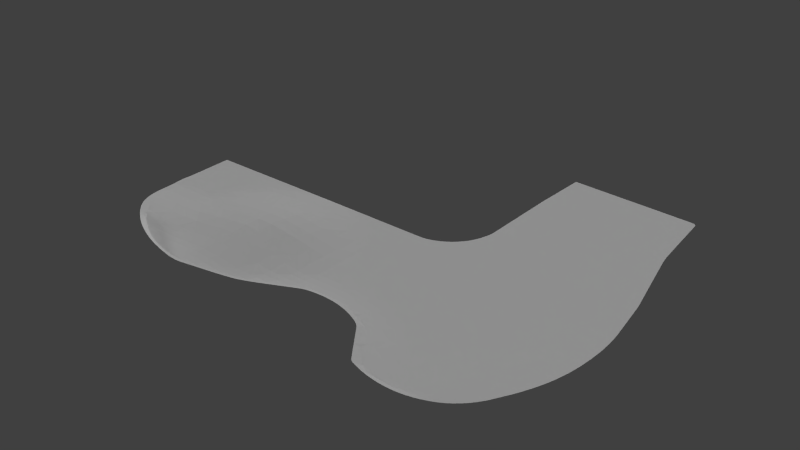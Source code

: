# Source: Ground2.blend  (saved by Blender 2.69.0; exported with 4.5.12 LTS)
import bpy
from mathutils import Matrix  # noqa: F401  (used for matrix-valued properties, if any)

bpy.ops.wm.read_factory_settings(use_empty=True)
scene = bpy.context.scene
scene.name = 'Scene'

# ---- collections
col_collection_1 = bpy.data.collections.new('Collection 1'); scene.collection.children.link(col_collection_1)

# ---- materials (node trees are filled in below, after node groups)
mat_pixelactive_city_fbx_lambert40 = bpy.data.materials.new('pixelactive_city_fbx-lambert40')
mat_pixelactive_city_fbx_lambert40.alpha_threshold = 0.0
mat_pixelactive_city_fbx_lambert40.use_transparent_shadow = False
mat_pixelactive_city_fbx_lambert40.diffuse_color = (0.6, 0.6, 0.6, 1.0)
mat_pixelactive_city_fbx_lambert40.specular_color = (0.9, 0.9, 0.9)
mat_pixelactive_city_fbx_lambert40.roughness = 0.5
mat_pixelactive_city_fbx_lambert40.specular_intensity = 1.0
mat_pixelactive_city_fbx_lambert40.line_color = (0.0, 0.0, 0.0, 1.0)

# ---- material node trees

# ---- world
world_world = bpy.data.worlds.new('World'); scene.world = world_world
world_world.color = (0.05088, 0.05088, 0.05088)
world_world.use_sun_shadow = False
world_world.sun_shadow_jitter_overblur = 0.0
world_world.cycles.sampling_method = 'MANUAL'
world_world.cycles.sample_map_resolution = 256

# ---- lights
light_lamp = bpy.data.lights.new('Lamp', 'SUN')
light_lamp.transmission_factor = 0.0
light_lamp.cutoff_distance = 30.0
light_lamp.angle = 0.1993
light_lamp.energy = 1.0
light_lamp.shadow_buffer_clip_start = 1.001
light_lamp.shadow_soft_size = 0.1
light_lamp.shadow_cascade_max_distance = 1000.0
light_lamp.cycles.use_multiple_importance_sampling = False
light_lamp_001 = bpy.data.lights.new('Lamp.001', 'SUN')
light_lamp_001.transmission_factor = 0.0
light_lamp_001.cutoff_distance = 30.0
light_lamp_001.angle = 0.1993
light_lamp_001.energy = 1.0
light_lamp_001.shadow_buffer_clip_start = 1.001
light_lamp_001.shadow_soft_size = 0.1
light_lamp_001.shadow_cascade_max_distance = 1000.0
light_lamp_001.cycles.use_multiple_importance_sampling = False
light_lamp_002 = bpy.data.lights.new('Lamp.002', 'SUN')
light_lamp_002.transmission_factor = 0.0
light_lamp_002.cutoff_distance = 30.0
light_lamp_002.angle = 0.1993
light_lamp_002.energy = 1.0
light_lamp_002.shadow_buffer_clip_start = 1.001
light_lamp_002.shadow_soft_size = 0.1
light_lamp_002.shadow_cascade_max_distance = 1000.0
light_lamp_002.cycles.use_multiple_importance_sampling = False

# ---- meshes
me_ground2 = bpy.data.meshes.new('Ground2')
me_ground2.from_pydata([(-264.0, -0.04304, 192.0), (-268.3, -0.414, 195.3), (-264.0, -0.05681, 196.0), (-268.0, -0.2875, 197.4), (-267.5, -0.1365, 199.4), (-264.0, -0.00239, 200.0), (-267.1, -0.002927, 201.0), (-260.0, 0.0005588, 200.0), (-260.0, 0.07551, 204.0), (-264.0, 0.1922, 204.0), (-267.0, 0.03699, 201.5), (-265.9, 0.3725, 205.3), (-265.3, 0.5588, 207.3), (-264.0, 0.567, 208.0), (-260.0, 0.2728, 208.0), (-264.3, 0.9722, 211.1), (-256.0, 0.3069, 208.0), (-261.0, 2.462, 222.6), (-256.0, 0.09929, 204.0), (-256.0, 2.14, 224.0), (-260.5, 2.74, 224.4), (-259.4, 3.317, 228.0), (-258.8, 3.614, 229.7), (-257.5, 4.221, 233.2), (-248.0, 4.87, 240.0), (-256.9, 4.531, 234.9), (-240.0, 2.155, 224.0), (-240.0, 4.888, 240.0), (-240.0, 6.43, 248.0), (-248.0, 6.878, 248.0), (-247.8, 8.002, 253.1), (-249.7, 7.38, 249.9), (-252.3, 6.431, 245.0), (-253.1, 6.113, 243.4), (-254.7, 5.476, 240.0), (-246.9, 8.306, 254.6), (-240.0, 8.02, 256.0), (-244.8, 8.903, 257.8), (-232.0, 7.392, 256.0), (-232.0, 8.726, 264.0), (-224.0, 8.082, 264.0), (-224.0, 9.344, 272.0), (-232.0, 11.2, 272.0), (-230.8, 11.82, 274.8), (-229.4, 11.99, 276.2), (-233.3, 11.44, 272.2), (-216.0, 8.684, 272.0), (-234.6, 11.23, 270.8), (-237.0, 10.77, 268.1), (-220.0, 11.1, 280.0), (-216.0, 9.937, 280.0), (-216.0, 11.43, 284.0), (-220.0, 12.66, 284.0), (-222.4, 12.67, 282.6), (-223.9, 12.55, 281.3), (-219.5, 12.9, 285.0), (-224.0, 12.15, 280.0), (-226.7, 12.29, 278.7), (-218.0, 13.0, 286.2), (-215.0, 13.19, 288.6), (-212.0, 10.61, 286.0), (-212.0, 9.706, 284.0), (-212.0, 11.78, 288.0), (-210.0, 13.33, 292.0), (-208.9, 13.52, 293.0), (-208.0, 12.42, 292.0), (-207.2, 13.58, 294.1), (-208.0, 10.97, 290.0), (-210.0, 10.73, 288.0), (-206.0, 11.32, 292.0), (-206.0, 12.9, 294.0), (-204.0, 11.83, 294.0), (-204.0, 10.06, 292.0), (-204.0, 13.5, 296.0), (-204.2, 13.7, 296.2), (-202.0, 12.46, 296.0), (-200.0, 13.16, 298.0), (-200.0, 11.32, 296.0), (-197.6, 13.88, 300.2), (-198.0, 12.06, 298.0), (-200.0, 9.32, 294.0), (-198.0, 10.06, 296.0), (-198.0, 8.022, 294.0), (-200.0, 8.018, 292.0), (-202.0, 8.664, 292.0), (-196.0, 10.9, 298.0), (-196.0, 12.89, 300.0), (-196.0, 13.92, 301.1), (-194.0, 11.78, 300.0), (-192.0, 12.71, 302.0), (-192.6, 13.97, 303.0), (-190.0, 13.66, 304.0), (-185.8, 14.02, 306.5), (-186.0, 13.68, 306.0), (-184.0, 12.72, 306.0), (-184.1, 14.03, 307.2), (-182.0, 13.8, 308.0), (-180.6, 14.02, 308.8), (-180.0, 10.77, 306.0), (-178.0, 12.02, 308.0), (-178.0, 9.812, 306.0), (-180.0, 8.404, 304.0), (-178.9, 14.01, 309.6), (-176.0, 13.22, 310.0), (-175.4, 13.98, 311.0), (-174.0, 12.41, 310.0), (-173.5, 13.96, 311.8), (-176.0, 11.15, 308.0), (-172.0, 11.63, 310.0), (-172.0, 13.61, 312.0), (-170.0, 12.89, 312.0), (-170.1, 13.91, 313.1), (-168.0, 12.21, 312.0), (-166.0, 13.42, 314.0), (-166.0, 11.57, 312.0), (-162.8, 13.76, 315.5), (-164.0, 12.84, 314.0), (-168.0, 10.14, 310.0), (-164.0, 10.99, 312.0), (-166.0, 9.492, 310.0), (-162.0, 10.48, 312.0), (-161.0, 13.71, 316.1), (-164.0, 8.925, 310.0), (-160.0, 9.988, 312.0), (-160.0, 13.42, 316.0), (-158.0, 12.96, 316.0), (-157.3, 13.61, 317.1), (-156.0, 12.54, 316.0), (-156.0, 9.357, 312.0), (-154.0, 12.13, 316.0), (-152.0, 13.14, 318.0), (-149.9, 13.37, 319.0), (-150.0, 12.79, 318.0), (-148.0, 12.47, 318.0), (-148.1, 13.3, 319.4), (-144.3, 13.16, 320.2), (-152.0, 11.74, 316.0), (-150.0, 11.36, 316.0), (-152.0, 10.1, 314.0), (-146.0, 10.74, 316.0), (-144.0, 13.04, 320.0), (-140.0, 12.59, 320.0), (-144.0, 10.48, 316.0), (-136.6, 12.84, 321.5), (-136.0, 12.18, 320.0), (-136.3, 12.82, 321.6), (-134.7, 12.72, 321.8), (-132.0, 11.74, 320.0), (-131.4, 12.47, 321.9), (-128.0, 11.48, 320.0), (-128.3, 12.15, 321.8), (-126.8, 11.97, 321.7), (-124.0, 11.3, 320.0), (-123.5, 11.58, 321.1), (-120.6, 11.13, 320.2), (-128.0, 9.697, 316.0), (-124.0, 9.55, 316.0), (-140.0, 10.14, 316.0), (-136.0, 9.997, 316.0), (-132.0, 9.834, 316.0), (-140.0, 10.14, 316.0), (-136.0, 9.997, 316.0), (-120.0, 9.688, 316.0), (-118.7, 10.9, 319.6), (-116.0, 9.74, 316.0), (-115.0, 10.41, 318.3), (-120.0, 8.6, 312.0), (-112.0, 9.663, 316.0), (-109.3, 9.639, 316.3), (-116.0, 8.256, 312.0), (-112.0, 7.931, 312.0), (-120.0, 7.734, 304.0), (-124.0, 8.911, 312.0), (-112.0, 6.99, 304.0), (-108.0, 8.047, 312.0), (-105.6, 9.11, 315.0), (-128.0, 9.142, 312.0), (-128.0, 8.294, 304.0), (-132.0, 9.345, 312.0), (-136.0, 9.432, 312.0), (-136.0, 9.997, 316.0), (-140.0, 9.471, 312.0), (-140.0, 8.934, 308.0), (-104.0, 8.073, 312.0), (-98.05, 8.051, 312.4), (-96.0, 6.441, 308.0), (-94.29, 7.538, 311.1), (-104.0, 6.17, 304.0), (-96.0, 5.334, 304.0), (-104.0, 5.626, 296.0), (-136.0, 8.939, 308.0), (-140.0, 8.463, 304.0), (-144.0, 8.34, 304.0), (-144.0, 7.516, 296.0), (-136.0, 7.805, 296.0), (-136.0, 8.53, 304.0), (-144.0, 8.813, 308.0), (-144.0, 9.332, 312.0), (-144.0, 9.608, 314.0), (-140.0, 10.14, 316.0), (-148.0, 9.583, 314.0), (-150.0, 9.284, 312.0), (-148.0, 8.768, 308.0), (-152.0, 8.748, 308.0), (-152.0, 9.322, 312.0), (-150.0, 9.694, 314.0), (-148.0, 9.583, 314.0), (-156.0, 8.698, 308.0), (-156.0, 9.357, 312.0), (-160.0, 8.978, 310.0), (-160.0, 8.657, 308.0), (-162.0, 8.611, 308.0), (-160.0, 8.088, 304.0), (-156.0, 8.172, 304.0), (-152.0, 8.294, 304.0), (-164.0, 8.009, 304.0), (-164.0, 8.527, 308.0), (-166.0, 8.432, 308.0), (-168.0, 7.873, 304.0), (-162.0, 8.916, 310.0), (-160.0, 8.978, 310.0), (-164.0, 8.925, 310.0), (-166.0, 8.432, 308.0), (-168.0, 8.379, 308.0), (-168.0, 7.353, 300.0), (-172.0, 7.311, 300.0), (-172.0, 8.168, 306.0), (-160.0, 7.076, 296.0), (-174.0, 8.203, 306.0), (-176.0, 7.948, 304.0), (-176.0, 7.357, 300.0), (-178.0, 7.969, 304.0), (-180.0, 7.72, 302.0), (-180.0, 8.404, 304.0), (-182.0, 7.803, 302.0), (-182.0, 7.487, 300.0), (-184.0, 7.568, 300.0), (-184.0, 8.156, 302.0), (-184.0, 7.013, 296.0), (-180.0, 7.421, 300.0), (-180.0, 6.883, 296.0), (-186.0, 7.683, 300.0), (-188.0, 7.51, 298.0), (-188.0, 8.095, 300.0), (-190.0, 7.693, 298.0), (-190.0, 7.404, 296.0), (-192.0, 7.625, 296.0), (-192.0, 8.304, 298.0), (-194.0, 7.864, 296.0), (-188.0, 7.23, 296.0), (-188.0, 6.715, 292.0), (-192.0, 7.049, 292.0), (-194.0, 7.864, 296.0), (-184.0, 6.531, 292.0), (-196.0, 7.795, 294.0), (-196.0, 7.488, 292.0), (-198.0, 7.74, 292.0), (-196.0, 7.029, 288.0), (-198.0, 8.022, 294.0), (-200.0, 8.018, 292.0), (-200.0, 7.773, 290.0), (-192.0, 6.637, 288.0), (-188.0, 6.29, 288.0), (-184.0, 6.072, 288.0), (-202.0, 8.091, 290.0), (-202.0, 7.9, 288.0), (-204.0, 8.284, 288.0), (-204.0, 7.983, 284.0), (-204.0, 8.455, 290.0), (-206.0, 8.688, 288.0), (-202.0, 8.664, 292.0), (-208.0, 8.976, 286.0), (-200.0, 8.018, 292.0), (-192.0, 6.332, 284.0), (-200.0, 7.562, 288.0), (-200.0, 7.234, 284.0), (-204.0, 7.646, 280.0), (-208.0, 8.458, 280.0), (-210.0, 9.284, 284.0), (-212.0, 9.27, 280.0), (-210.0, 9.396, 286.0), (-212.0, 9.706, 284.0), (-196.0, 6.739, 284.0), (-196.0, 6.566, 280.0), (-200.0, 7.097, 280.0), (-200.0, 6.743, 272.0), (-212.0, 9.706, 284.0), (-192.0, 6.234, 272.0), (-192.0, 6.157, 280.0), (-184.0, 5.707, 280.0), (-176.0, 5.946, 288.0), (-176.0, 5.596, 280.0), (-168.0, 6.137, 288.0), (-172.0, 6.801, 296.0), (-176.0, 6.793, 296.0), (-160.0, 6.43, 288.0), (-152.0, 7.25, 296.0), (-148.0, 8.291, 304.0), (-152.0, 6.71, 288.0), (-144.0, 7.119, 288.0), (-136.0, 7.499, 288.0), (-128.0, 7.621, 296.0), (-112.0, 6.584, 296.0), (-128.0, 7.439, 288.0), (-128.0, 8.405, 272.0), (-144.0, 7.883, 272.0), (-112.0, 6.543, 288.0), (-112.0, 7.598, 272.0), (-128.0, 10.75, 256.0), (-144.0, 9.836, 256.0), (-160.0, 8.221, 256.0), (-160.0, 9.172, 240.0), (-104.0, 5.546, 288.0), (-96.0, 4.641, 296.0), (-92.0, 4.965, 304.0), (-88.0, 4.086, 300.0), (-88.0, 4.739, 304.0), (-84.0, 4.887, 304.0), (-92.0, 6.463, 308.0), (-88.0, 6.453, 308.0), (-81.1, 5.969, 306.5), (-88.64, 6.815, 309.1), (-80.0, 5.077, 304.0), (-77.33, 5.617, 305.2), (-84.0, 3.718, 300.0), (-76.0, 5.271, 304.0), (-80.0, 3.457, 300.0), (-84.0, 3.336, 296.0), (-73.55, 5.33, 303.9), (-76.0, 3.514, 300.0), (-80.0, 3.054, 296.0), (-80.0, 2.783, 288.0), (-76.0, 2.859, 296.0), (-73.07, 5.294, 303.7), (-72.0, 3.999, 300.0), (-72.95, 5.264, 303.7), (-68.82, 5.005, 301.8), (-68.0, 4.522, 300.0), (-66.55, 4.896, 300.8), (-72.0, 2.796, 296.0), (-64.0, 3.702, 296.0), (-62.02, 4.736, 298.7), (-72.0, 2.499, 288.0), (-68.0, 2.924, 296.0), (-68.0, 2.924, 296.0), (-64.0, 2.55, 288.0), (-64.0, 2.252, 280.0), (-56.0, 2.743, 288.0), (-56.0, 2.103, 280.0), (-60.0, 4.266, 296.0), (-59.75, 4.673, 297.7), (-55.22, 4.594, 295.6), (-56.0, 3.58, 292.0), (-68.0, 2.924, 296.0), (-52.0, 4.126, 292.0), (-48.0, 4.503, 292.0), (-46.15, 4.546, 291.4), (-52.0, 2.9, 288.0), (-48.0, 3.421, 288.0), (-48.0, 2.117, 280.0), (-44.0, 4.014, 288.0), (-40.0, 3.202, 284.0), (-40.0, 4.461, 288.0), (-32.55, 4.624, 285.2), (-36.0, 3.857, 284.0), (-32.0, 4.404, 284.0), (-36.0, 2.541, 280.0), (-30.29, 4.638, 284.2), (-32.0, 2.905, 280.0), (-40.0, 2.37, 280.0), (-40.0, 1.443, 272.0), (-32.0, 2.187, 276.0), (-48.0, 1.471, 272.0), (-28.0, 3.666, 280.0), (-25.75, 4.659, 282.1), (-24.0, 4.299, 280.0), (-28.0, 2.369, 276.0), (-20.82, 4.662, 279.9), (-24.0, 2.599, 276.0), (-28.0, 1.832, 272.0), (-20.0, 3.268, 276.0), (-17.3, 4.652, 278.8), (-24.0, 1.98, 272.0), (-20.0, 2.1, 272.0), (-16.0, 3.717, 276.0), (-15.0, 4.642, 278.4), (-14.5, 4.639, 278.3), (-12.0, 3.958, 276.0), (-10.46, 4.608, 277.7), (-8.0, 4.123, 276.0), (-6.108, 4.579, 277.3), (-12.0, 2.245, 272.0), (-4.0, 4.212, 276.0), (-1.549, 4.551, 277.0), (-4.0, 2.323, 272.0), (0.0, 4.238, 276.0), (0.0, 2.361, 272.0), (0.0, 1.283, 264.0), (-16.0, 2.183, 272.0), (-16.0, 1.163, 264.0), (0.0, 0.4942, 256.0), (-24.0, 1.03, 264.0), (-24.0, 0.3462, 256.0), (-32.0, 0.8395, 264.0), (-32.0, 1.673, 272.0), (-40.0, 0.8353, 264.0), (-40.0, 0.5127, 256.0), (-48.0, 1.077, 256.0), (-48.0, 1.124, 264.0), (-56.0, 1.777, 272.0), (-64.0, 2.261, 272.0), (-64.0, 3.08, 256.0), (-80.0, 3.828, 272.0), (-88.0, 3.514, 288.0), (-88.0, 3.723, 296.0), (-96.0, 4.537, 288.0), (-96.0, 6.129, 272.0), (-80.0, 5.31, 256.0), (-96.0, 7.917, 256.0), (-96.0, 9.002, 240.0), (-112.0, 9.864, 256.0), (-112.0, 11.02, 240.0), (-128.0, 12.31, 240.0), (-64.0, 3.872, 240.0), (-48.0, 1.473, 240.0), (-32.0, 0.09572, 248.0), (-32.0, 0.286, 256.0), (-24.0, 0.0227, 248.0), (-16.0, 0.4257, 256.0), (-8.0, 0.06049, 248.0), (0.0, 0.0, 240.0), (-32.0, 0.146, 240.0), (-32.0, 0.1925, 224.0), (-16.0, 0.0, 224.0), (-48.0, 1.688, 224.0), (-64.0, 4.374, 224.0), (-80.0, 7.426, 224.0), (-96.0, 10.0, 224.0), (-112.0, 11.8, 224.0), (-128.0, 12.06, 224.0), (-144.0, 10.86, 224.0), (-144.0, 10.92, 240.0), (-160.0, 9.145, 224.0), (-176.0, 6.432, 224.0), (-192.0, 4.964, 240.0), (-176.0, 6.701, 256.0), (-192.0, 5.874, 256.0), (-184.0, 5.998, 272.0), (-176.0, 5.825, 272.0), (-160.0, 6.505, 272.0), (-208.0, 5.949, 256.0), (-208.0, 7.54, 272.0), (-224.0, 4.329, 240.0), (-208.0, 4.131, 240.0), (-224.0, 1.826, 224.0), (-208.0, 2.217, 224.0), (-192.0, 3.859, 224.0), (-208.0, 0.8407, 208.0), (-216.0, 0.3198, 208.0), (-232.0, 0.3394, 208.0), (-232.0, 0.009403, 200.0), (-248.0, 0.01353, 200.0), (-256.0, 0.0, 192.0), (-256.0, 0.0, 176.0), (-216.0, 0.01459, 192.0), (-220.0, 0.001272, 200.0), (-216.0, 0.0, 184.0), (-208.0, 0.3554, 192.0), (-208.0, 0.1447, 184.0), (-216.0, 0.0, 176.0), (-256.0, 0.0, 144.0), (-208.0, 0.0, 168.0), (-208.0, 0.01669, 176.0), (-200.0, 0.2995, 176.0), (-192.0, 2.073, 192.0), (-192.0, 0.8443, 176.0), (-176.0, 4.337, 192.0), (-200.0, 0.06643, 168.0), (-192.0, 0.3891, 168.0), (-184.0, 0.4124, 160.0), (-176.0, 0.8791, 160.0), (-160.0, 6.473, 192.0), (-200.0, 0.0, 160.0), (-192.0, 0.0, 152.0), (-184.0, 0.07199, 152.0), (-192.0, 0.0, 144.0), (-192.0, 0.09082, 160.0), (-184.0, 0.0, 144.0), (-176.0, 0.3142, 152.0), (-160.0, 1.931, 160.0), (-144.0, 8.114, 192.0), (-144.0, 2.879, 160.0), (-160.0, 0.3624, 144.0), (-144.0, 0.7992, 144.0), (-136.0, 0.9801, 144.0), (-138.4, 0.004174, 137.5), (-128.0, 3.209, 160.0), (-128.0, 6.023, 176.0), (-128.0, 8.832, 192.0), (-112.0, 5.902, 176.0), (-112.0, 8.816, 192.0), (-96.0, 7.423, 192.0), (-96.0, 9.085, 208.0), (-112.0, 10.85, 208.0), (-128.0, 11.02, 208.0), (-80.0, 6.678, 208.0), (-96.0, 4.952, 176.0), (-80.0, 5.39, 192.0), (-64.0, 1.439, 176.0), (-112.0, 3.088, 160.0), (-80.0, 1.412, 160.0), (-64.0, 0.8512, 168.0), (-56.0, 0.7397, 176.0), (-64.0, 2.729, 192.0), (-48.0, 0.5115, 184.0), (-64.0, 3.834, 208.0), (-48.0, 1.38, 208.0), (-56.0, 0.3381, 168.0), (-48.0, 0.2338, 176.0), (-40.0, 0.1041, 184.0), (-40.0, 0.008218, 176.0), (-48.0, 0.04676, 168.0), (-40.0, 0.0, 168.0), (-32.0, 0.0, 184.0), (-32.0, 0.006335, 192.0), (-32.0, 0.05388, 200.0), (-40.0, 0.2689, 192.0), (-6.706, 6.494e-05, 140.5), (-11.29, 0.0001823, 140.5), (-72.0, 0.8212, 160.0), (-80.0, 0.6523, 152.0), (-96.0, 2.595, 160.0), (-72.0, 0.2856, 152.0), (-96.0, 0.5626, 144.0), (-80.0, 0.1402, 144.0), (-72.0, 0.01492, 144.0), (-89.42, 0.003595, 138.6), (-107.4, 0.004065, 138.1), (-112.0, 0.9159, 144.0), (-120.0, 1.016, 144.0), (-115.5, 0.004158, 137.9), (-77.4, 0.003129, 138.9), (-128.0, 1.056, 144.0), (-132.7, 0.004174, 137.6), (-151.7, 0.004174, 137.2), (-167.4, 0.003905, 136.9), (-176.0, 0.0205, 144.0), (-268.7, -0.7036, 186.5), (-268.7, -0.5993, 191.3), (-268.8, -0.7164, 176.6), (-268.8, -0.6098, 169.1), (-256.0, 0.0, 160.0), (-268.9, -0.2045, 151.7), (-264.0, -0.0005882, 144.0), (-269.0, -0.03338, 141.7), (-268.0, 0.0, 135.2), (-269.0, 0.0, 136.2), (-268.2, 0.0, 135.3), (-268.6, 0.0, 135.4), (-268.7, 0.0, 135.5), (-269.0, 0.0, 136.0), (-268.9, 0.0, 135.8), (-268.8, 0.0, 135.7), (-268.4, 0.0, 135.3), (-208.0, 0.5831, 200.0), (-192.0, 3.173, 208.0), (-176.0, 5.73, 208.0), (-160.0, 8.342, 208.0), (-144.0, 9.991, 208.0), (-32.0, 0.1674, 216.0), (4.74, -0.0001219, 137.9), (2.202, -9.213e-05, 138.8), (9.049, -0.0001626, 136.1), (11.14, -0.000175, 135.0), (13.45, -0.0001821, 133.7), (15.41, -0.0001848, 132.4), (19.14, -0.000179, 129.6), (22.81, -0.0001605, 126.2), (56.0, 0.0, 256.0), (24.4, -0.000148, 124.4), (26.12, -0.0001338, 122.4), (208.4, -0.001607, 228.3), (208.4, 0.0, 169.6), (198.0, 0.0, 113.5), (199.2, 0.0, 118.2), (200.3, 0.0, 123.0), (200.7, 0.0, 125.2), (200.8, 0.0, 125.5), (27.52, -0.0001183, 120.5), (28.83, -0.0001022, 118.6), (30.05, -8.571e-05, 116.5), (31.32, -6.944e-05, 114.2), (32.32, -5.388e-05, 112.1), (34.02, -2.643e-05, 107.7), (36.31, 0.0, 99.25), (36.48, 0.0, 98.51), (36.97, 0.0, 95.5), (37.09, 0.0, 92.55), (182.2, 0.0, 50.6), (180.4, 0.0, 43.24), (179.3, 0.0, 37.94), (179.2, 0.0, 37.35), (178.9, 0.0, 35.16), (178.3, 0.0, 31.1), (174.6, 0.0, 0.0), (35.46, 0.0, 8.093), (35.53, 0.0, 0.166), (35.53, 0.005, 0.0), (164.9, 0.0, -40.11), (170.5, 0.0, -35.62), (166.8, 0.0, -39.88), (170.3, 0.0, -36.59), (168.6, 0.0, -38.99), (167.8, 0.0, -39.52), (169.9, 0.0, -37.5), (169.3, 0.0, -38.31), (-146.0, 9.597, 314.0), (-146.0, 9.597, 314.0), (-148.0, 9.583, 314.0), (-148.0, 9.583, 314.0), (-148.0, 11.04, 316.0), (-150.0, 9.694, 314.0), (-152.0, 10.1, 314.0), (-188.0, 10.5, 302.0), (-188.0, 12.66, 304.0), (-186.0, 11.61, 304.0), (-184.0, 10.54, 304.0), (-186.0, 9.328, 302.0), (-182.0, 9.472, 304.0), (-182.0, 7.803, 302.0), (-184.0, 8.156, 302.0), (-186.0, 7.683, 300.0), (-188.0, 8.095, 300.0), (-190.0, 9.376, 300.0), (-190.0, 7.693, 298.0), (-192.0, 10.6, 300.0), (-192.0, 8.304, 298.0), (-194.0, 9.645, 298.0), (-194.0, 7.864, 296.0), (-196.0, 8.743, 296.0), (-196.0, 8.743, 296.0), (-196.0, 7.795, 294.0), (-194.0, 7.864, 296.0), (-176.0, 7.948, 304.0), (-176.0, 8.886, 306.0), (-174.0, 8.203, 306.0), (-156.0, 9.357, 312.0), (-162.0, 8.916, 310.0), (-162.0, 8.916, 310.0), (-166.0, 8.432, 308.0), (-166.0, 9.492, 310.0), (-150.0, 9.694, 314.0), (-168.0, 8.379, 308.0), (-172.0, 9.455, 308.0), (-172.0, 8.168, 306.0), (-174.0, 10.3, 308.0), (-176.0, 8.886, 306.0), (-174.0, 8.203, 306.0), (-172.0, 9.455, 308.0), (-174.0, 8.203, 306.0), (-166.0, 9.492, 310.0), (-166.0, 8.432, 308.0), (-178.0, 7.969, 304.0), (-176.0, 8.886, 306.0), (-172.0, 9.455, 308.0), (-174.0, 8.203, 306.0), (-178.0, 7.969, 304.0), (-252.0, 0.3394, 208.0), (-268.5, -0.5179, 193.2), (-3.818, 1.249e-05, 140.2), (-2.992, 0.0, 140.1), (-2.336, -1.161e-05, 140.0), (-196.0, 8.743, 296.0), (-196.0, 7.795, 294.0), (-204.0, 8.455, 290.0), (-206.0, 9.685, 290.0), (-208.0, 9.462, 288.0), (-206.0, 8.688, 288.0), (-202.0, 8.664, 292.0), (-208.0, 9.462, 288.0), (-210.0, 9.396, 286.0), (-208.0, 9.462, 288.0), (-212.0, 9.706, 284.0), (-210.0, 9.396, 286.0), (-208.0, 9.462, 288.0), (-210.0, 9.396, 286.0), (-208.0, 9.462, 288.0), (-206.0, 8.688, 288.0), (-240.0, 10.06, 264.0), (-241.6, 9.753, 262.3), (-240.5, 10.02, 263.7), (-238.3, 10.53, 266.5), (-243.8, 9.192, 259.3), (-176.0, 8.886, 306.0), (-176.0, 7.948, 304.0), (-178.0, 7.969, 304.0), (-227.0, 12.26, 278.4), (-212.0, 9.706, 284.0), (-255.5, 5.159, 238.4), (-250.6, 7.066, 248.3), (-216.0, 0.1504, 204.0), (-220.0, 0.05802, 204.0), (-220.0, 0.2309, 208.0), (72.0, 0.0, 264.0), (72.0, 0.09469, 272.0), (64.0, 0.02624, 264.0), (88.0, 0.1795, 288.0), (96.0, 0.1643, 296.0), (80.0, 1.695, 304.0), (80.0, 0.5321, 288.0), (64.0, 0.8596, 280.0), (72.0, 2.509, 304.0), (64.0, 2.442, 296.0), (80.0, 2.38, 312.0), (64.0, 3.789, 304.0), (56.63, 4.6, 300.1), (66.24, 4.989, 312.9), (56.0, 4.025, 296.0), (56.0, 2.245, 288.0), (64.0, 1.588, 288.0), (72.0, 3.331, 312.0), (80.0, 3.046, 320.0), (72.0, 5.077, 320.0), (74.66, 5.21, 324.2), (88.0, 2.125, 320.0), (96.0, 0.8569, 312.0), (88.0, 2.737, 328.0), (80.0, 4.62, 328.0), (82.67, 4.972, 332.3), (84.35, 4.891, 332.9), (82.3, 4.992, 332.1), (81.41, 5.06, 331.7), (80.47, 5.114, 331.2), (79.79, 5.157, 330.7), (87.96, 4.703, 334.0), (91.41, 4.483, 335.0), (96.0, 2.511, 332.0), (93.15, 4.363, 335.4), (96.65, 4.105, 336.1), (100.0, 1.772, 332.0), (100.4, 3.827, 336.7), (102.2, 3.68, 336.9), (104.0, 3.115, 336.0), (105.7, 3.377, 337.2), (108.0, 2.662, 336.0), (109.3, 3.064, 337.4), (112.0, 2.285, 336.0), (111.1, 2.905, 337.4), (114.8, 2.582, 337.4), (108.0, 0.8502, 332.0), (116.0, 2.012, 336.0), (118.4, 2.259, 337.2), (112.0, 0.5705, 332.0), (120.0, 1.793, 336.0), (122.0, 1.94, 336.8), (116.0, 0.3521, 332.0), (112.0, 0.3462, 328.0), (116.0, 0.1541, 328.0), (120.0, 0.2083, 332.0), (112.0, 0.248, 324.0), (108.0, 0.6074, 328.0), (108.0, 0.8502, 332.0), (104.0, 0.6251, 320.0), (112.0, 0.1628, 320.0), (120.0, 0.03751, 328.0), (122.0, 0.008857, 328.0), (120.0, 0.00926, 324.0), (124.0, 0.03682, 330.0), (116.0, 0.04095, 320.0), (112.0, 0.03488, 312.0), (124.0, 0.2929, 332.0), (124.0, 1.618, 336.0), (125.5, 1.627, 336.3), (126.0, 0.3604, 332.0), (127.5, 1.475, 335.9), (128.0, 0.4207, 332.0), (126.0, 0.03185, 330.0), (130.9, 1.182, 335.2), (130.0, 0.467, 332.0), (128.0, 0.02666, 330.0), (132.0, 0.4977, 332.0), (134.4, 0.9055, 334.3), (130.0, 0.02107, 330.0), (134.0, 0.5118, 332.0), (136.1, 0.775, 333.7), (132.0, 0.06753, 330.0), (130.0, 0.0, 328.0), (136.0, 0.5079, 332.0), (134.0, 0.1448, 330.0), (132.0, 0.0, 328.0), (138.0, 0.487, 332.0), (139.5, 0.5316, 332.6), (143.0, 0.3168, 331.3), (140.0, 0.06927, 328.0), (136.0, 0.1989, 330.0), (134.0, 0.0, 328.0), (136.0, 0.0, 328.0), (136.0, 0.0, 324.0), (144.0, 0.09916, 328.0), (147.5, 0.09185, 329.4), (147.9, 0.07337, 329.2), (144.0, 0.0, 324.0), (152.0, -0.09042, 327.3), (120.0, 0.0, 312.0), (152.0, 0.0, 320.0), (155.9, -0.2057, 325.3), (159.7, -0.2764, 322.9), (160.0, -0.1627, 320.0), (160.0, 0.0, 304.0), (161.6, -0.2979, 321.6), (165.1, -0.3167, 319.0), (168.6, -0.3072, 316.0), (171.9, -0.2772, 312.9), (173.3, -0.2562, 311.4), (176.3, -0.2059, 307.9), (179.0, -0.1504, 304.3), (112.0, 0.0, 304.0), (104.0, 0.1048, 304.0), (104.0, 0.3259, 312.0), (96.0, 0.4658, 304.0), (96.0, 1.311, 320.0), (100.0, 1.329, 328.0), (104.0, 0.9399, 328.0), (96.0, 1.768, 328.0), (104.0, 1.186, 332.0), (104.0, 1.186, 332.0), (104.0, 1.186, 332.0), (24.0, 0.01126, 248.0), (32.0, 0.0, 248.0), (32.0, 0.2101, 256.0), (40.0, 0.1022, 256.0), (40.0, 0.5569, 264.0), (48.0, 0.3334, 264.0), (32.0, 0.7861, 264.0), (40.0, 1.296, 272.0), (28.0, 1.798, 272.0), (32.0, 2.139, 276.0), (28.0, 2.37, 276.0), (24.0, 1.943, 272.0), (24.0, 2.956, 276.0), (26.74, 4.424, 280.7), (28.0, 4.096, 280.0), (22.52, 4.435, 279.6), (18.24, 4.449, 278.6), (30.9, 4.416, 282.1), (32.0, 3.605, 280.0), (35.17, 4.414, 283.7), (36.0, 2.97, 280.0), (36.0, 4.398, 284.0), (40.0, 3.868, 284.0), (39.18, 4.416, 285.5), (43.09, 4.423, 287.4), (44.0, 3.13, 284.0), (45.01, 4.428, 288.5), (40.0, 2.264, 280.0), (48.0, 2.304, 284.0), (48.0, 3.803, 288.0), (45.53, 4.43, 288.8), (46.26, 4.431, 289.2), (48.65, 4.444, 290.9), (50.83, 4.463, 292.8), (52.97, 4.49, 295.2), (44.0, 2.048, 280.0), (56.0, 1.334, 280.0), (48.0, 0.9603, 272.0), (56.0, 0.62, 272.0), (64.0, 0.3156, 272.0), (56.0, 0.1486, 264.0), (48.0, 0.02325, 256.0), (40.0, 0.0, 248.0), (210.4, 0.0, 193.4), (210.2, 0.0, 188.6), (210.1, 0.0, 186.2), (209.7, 0.0, 181.4), (209.3, 0.0, 176.7), (210.5, 0.0, 198.2), (209.0, 0.0, 174.3), (210.4, 0.0, 200.5), (210.3, 0.0, 205.3), (210.1, 0.0, 210.1), (209.4, -0.0002692, 218.9), (209.0, -0.000822, 223.6), (207.7, -0.002552, 233.0), (206.9, -0.003586, 237.7), (205.9, -0.004637, 242.3), (204.8, -0.005634, 246.9), (203.6, -0.006504, 251.5), (202.2, -0.007177, 256.1), (201.5, -0.007417, 258.3), (199.9, -0.007659, 262.8), (198.2, -0.007521, 267.4), (196.4, -0.006933, 271.8), (194.5, -0.005823, 276.1), (192.5, -0.00412, 280.4), (160.0, 0.0, 288.0), (190.4, -0.001752, 284.6), (189.0, 0.0, 287.1), (185.0, -0.02927, 294.5), (182.6, -0.07083, 298.7), (181.5, -0.0958, 300.7), (16.0, 3.729, 276.0), (15.9, 4.458, 278.2), (16.0, 2.198, 272.0), (12.0, 3.965, 276.0), (12.0, 2.288, 272.0), (11.57, 4.478, 277.6), (8.0, 4.125, 276.0), (7.205, 4.5, 277.2), (4.0, 4.211, 276.0), (2.83, 4.524, 277.0), (4.0, 2.371, 272.0), (8.0, 2.361, 272.0), (8.0, 1.244, 264.0), (16.0, 1.142, 264.0), (16.0, 0.4084, 256.0), (8.0, 0.05444, 248.0), (24.0, 0.9835, 264.0), (24.0, 0.3165, 256.0), (16.0, 0.03402, 248.0), (108.0, 0.8502, 332.0), (79.01, 5.188, 329.9), (69.85, 5.113, 317.8), (36.17, 0.0, -44.6), (36.24, 0.0, -47.02), (36.27, 0.0, -47.89), (37.32, 0.0, -48.83), (36.6, 0.0, -48.58), (36.46, 0.0, -48.44), (36.3, 0.0, -48.08), (36.36, 0.0, -48.27), (37.12, 0.0, -48.82), (36.75, 0.0, -48.7), (36.93, 0.0, -48.78)], [], [(0, 1, 2), (3, 2, 1), (4, 2, 3), (2, 4, 5), (458, 702, 454, 455), (814, 815, 808, 810, 811, 812, 813), (5, 10, 9), (11, 9, 10), (12, 9, 11), (9, 12, 13), (9, 13, 14), (15, 14, 13), (15, 13, 12), (15, 16, 14), (16, 15, 17), (395, 393, 909, 908), (16, 17, 19), (20, 19, 17), (21, 19, 20), (459, 667, 16, 19, 26), (94, 628, 626, 625), (28, 27, 24), (24, 29, 28), (24, 32, 29), (32, 24, 33), (35, 28, 30), (293, 225, 218, 224), (546, 488, 492, 545), (564, 474, 468, 467), (39, 42, 41), (43, 41, 42), (43, 42, 45), (45, 42, 47), (49, 46, 41), (46, 49, 50), (51, 50, 49), (49, 53, 52), (49, 54, 53), (52, 53, 55), (41, 56, 49), (54, 49, 56), (54, 56, 57), (51, 59, 60), (60, 61, 51), (60, 59, 62), (63, 62, 59), (66, 65, 64), (67, 63, 65), (751, 754, 753, 750), (60, 62, 68), (67, 65, 69), (66, 69, 65), (69, 66, 70), (69, 70, 71), (71, 72, 69), (73, 71, 70), (70, 74, 73), (74, 70, 66), (71, 73, 75), (74, 75, 73), (75, 74, 76), (76, 77, 75), (78, 76, 74), (80, 75, 77), (83, 80, 82), (80, 83, 84), (81, 79, 85), (78, 85, 79), (85, 78, 86), (87, 86, 78), (87, 88, 86), (85, 86, 88), (202, 297, 214, 203), (91, 89, 90), (92, 91, 90), (399, 397, 400, 428, 402), (306, 307, 304, 303), (96, 95, 97), (99, 96, 97, 102), (96, 98, 94), (99, 100, 98), (101, 98, 100), (548, 0, 547), (99, 102, 103), (104, 103, 102), (165, 168, 167), (107, 103, 105), (100, 99, 107), (103, 107, 99), (261, 273, 282, 257), (108, 106, 109), (108, 109, 110), (307, 420, 308, 304), (111, 112, 110), (112, 111, 113), (113, 114, 112), (115, 113, 111), (115, 116, 113), (207, 210, 209, 208), (117, 110, 112), (110, 117, 108), (120, 116, 115), (116, 120, 118), (120, 115, 121), (122, 118, 120), (121, 123, 120), (126, 125, 124), (126, 124, 121), (126, 127, 125), (128, 125, 127), (125, 128, 123), (126, 129, 127), (129, 128, 127), (401, 379, 382, 383), (131, 130, 126), (131, 132, 130), (87, 90, 89, 88), (135, 133, 132, 131, 134), (136, 130, 132), (92, 94, 93, 91), (132, 137, 136), (513, 512, 511, 508), (128, 129, 138), (135, 139, 133), (139, 135, 140), (135, 141, 140), (142, 140, 141), (140, 142, 139), (141, 135, 143), (143, 144, 141), (454, 26, 452, 453), (147, 146, 148), (148, 149, 147), (149, 148, 150), (149, 150, 151), (151, 152, 149), (278, 281, 280, 271), (155, 149, 152), (154, 156, 152), (152, 156, 155), (157, 141, 144), (158, 144, 147), (159, 147, 149), (149, 155, 159), (144, 158, 160), (147, 159, 161), (154, 162, 156), (437, 502, 503, 438), (163, 164, 162), (166, 162, 164), (290, 253, 240, 294), (169, 164, 167), (164, 169, 166), (170, 167, 168), (167, 170, 169), (96, 94, 92, 95), (463, 0, 2, 462, 7, 461, 460, 465, 464, 466, 469, 472, 471, 477, 482, 483, 484, 485, 487, 546, 545, 555, 557, 563, 558, 559, 562, 561, 560, 556, 554, 553, 470, 551), (162, 166, 172), (172, 156, 162), (173, 169, 170), (173, 170, 174), (168, 174, 170), (174, 168, 175), (156, 172, 176), (326, 330, 327, 324), (176, 155, 156), (155, 176, 178), (178, 159, 155), (179, 180, 159), (251, 255, 254, 252), (175, 183, 174), (183, 175, 184), (184, 185, 183), (185, 184, 186), (187, 183, 185), (187, 174, 183), (185, 188, 187), (189, 187, 188), (194, 191, 195), (190, 195, 191), (196, 197, 198, 181, 182), (235, 236, 234, 232), (760, 761, 752, 756), (181, 198, 199), (181, 199, 161), (475, 480, 479, 478), (203, 204, 201), (205, 201, 204), (201, 205, 206), (204, 203, 207), (207, 208, 204), (454, 702, 459), (209, 210, 211), (212, 210, 207), (213, 207, 203), (203, 214, 213), (29, 31, 30, 28), (218, 223, 217, 215, 227, 224), (219, 211, 216), (211, 219, 220), (216, 221, 219), (221, 216, 222), (224, 227, 293), (912, 397, 910, 911), (218, 226, 223), (251, 246, 244, 245), (569, 434, 431, 432), (55, 51, 49, 52), (277, 276, 451, 279), (169, 173, 171, 166), (904, 913, 912, 911), (232, 233, 231), (233, 232, 234), (236, 237, 234), (232, 239, 235), (240, 239, 230), (237, 236, 241), (39, 40, 38, 36), (242, 243, 241), (243, 242, 244), (418, 419, 421, 420), (748, 751, 750, 746), (246, 247, 244), (247, 246, 248), (250, 249, 238), (251, 252, 246), (253, 238, 240), (238, 253, 250), (136, 137, 138, 129), (254, 255, 256), (727, 721, 722, 723), (257, 255, 251), (256, 258, 254), (258, 256, 259), (260, 259, 256), (251, 261, 257), (262, 250, 253), (253, 263, 262), (259, 260, 264), (265, 264, 260), (264, 265, 266), (104, 106, 108, 105, 103), (266, 268, 264), (267, 269, 266), (268, 266, 269), (270, 264, 268), (908, 909, 907, 906), (264, 270, 272), (273, 261, 262), (260, 274, 265), (275, 265, 274), (276, 267, 275), (275, 274, 257), (260, 257, 274), (267, 276, 277), (278, 277, 279), (1, 0, 548, 668), (257, 282, 275), (191, 182, 179, 190), (192, 196, 182, 191), (284, 275, 282), (275, 284, 276), (279, 286, 278), (281, 279, 50), (283, 287, 285), (287, 283, 288), (287, 288, 289), (525, 516, 569), (124, 125, 123, 121), (291, 290, 292), (293, 227, 292, 290), (225, 293, 294), (290, 294, 293), (438, 503, 504, 439), (442, 311, 441, 440), (435, 423, 407, 424), (227, 295, 292), (253, 290, 263), (295, 227, 296), (296, 213, 214), (296, 214, 297), (297, 193, 296), (193, 297, 192), (193, 299, 298), (299, 193, 194), (194, 300, 299), (300, 194, 301), (177, 301, 194), (194, 195, 177), (190, 177, 195), (492, 488, 489, 491), (302, 171, 173), (302, 173, 187), (174, 187, 173), (187, 189, 302), (301, 303, 300), (303, 301, 302), (304, 300, 303), (257, 260, 256, 255), (300, 304, 305), (267, 278, 271, 269), (302, 306, 303), (915, 400, 914, 917, 918), (865, 863, 719, 709, 710), (304, 308, 309), (309, 305, 304), (305, 309, 310), (307, 306, 312), (188, 313, 189), (314, 313, 188), (313, 314, 315), (316, 315, 314), (317, 315, 316), (318, 314, 188), (314, 318, 319), (319, 316, 314), (319, 317, 316), (317, 319, 320), (822, 825, 761, 760), (529, 510, 508, 511), (186, 318, 185), (188, 185, 318), (320, 322, 317), (322, 320, 323), (324, 317, 322), (317, 324, 315), (323, 325, 322), (14, 8, 5, 9), (326, 322, 325), (322, 326, 324), (509, 496, 497, 498, 500, 499), (329, 325, 328), (325, 329, 326), (330, 326, 329), (331, 327, 330), (331, 330, 332), (329, 332, 330), (329, 328, 333), (332, 329, 334), (333, 334, 329), (334, 333, 335), (334, 335, 336), (336, 337, 334), (381, 384, 380, 377), (339, 334, 337), (334, 339, 332), (340, 338, 341), (342, 332, 339), (332, 342, 331), (342, 339, 343), (337, 344, 339), (345, 344, 340), (343, 345, 342), (345, 346, 342), (347, 346, 345), (347, 348, 346), (349, 345, 340), (341, 349, 340), (349, 341, 350), (349, 350, 351), (345, 349, 352), (351, 352, 349), (352, 347, 345), (337, 340, 353), (354, 352, 351), (347, 352, 354), (355, 354, 351), (355, 351, 356), (357, 354, 355), (348, 347, 357), (354, 357, 347), (358, 355, 356), (355, 358, 357), (359, 357, 358), (357, 359, 348), (360, 359, 358), (360, 358, 356), (359, 360, 361), (362, 361, 360), (362, 360, 356), (362, 356, 363), (364, 362, 363), (362, 364, 361), (363, 365, 364), (366, 364, 365), (365, 363, 367), (130, 136, 129, 126), (369, 361, 364), (361, 369, 359), (364, 366, 369), (366, 370, 369), (371, 366, 368), (372, 359, 369), (369, 370, 372), (367, 373, 368), (373, 371, 368), (373, 367, 374), (375, 373, 374), (376, 373, 375), (373, 376, 371), (375, 374, 377), (378, 375, 377), (375, 378, 376), (379, 376, 378), (377, 380, 378), (713, 725, 708, 711), (382, 378, 380), (378, 382, 379), (380, 383, 382), (383, 380, 384), (384, 381, 385), (384, 385, 386), (386, 387, 384), (41, 46, 40, 39), (391, 387, 389), (392, 390, 393), (392, 394, 389), (395, 392, 393), (398, 384, 387), (387, 391, 398), (791, 792, 790), (399, 401, 383, 398, 391), (384, 398, 383), (39, 48, 47, 42), (59, 51, 55, 58), (532, 534, 530, 529), (853, 852, 849, 851), (402, 401, 399), (379, 401, 403), (403, 404, 379), (404, 403, 405), (405, 370, 404), (406, 405, 403), (794, 787, 783, 784, 790), (405, 406, 407), (370, 405, 408), (407, 408, 405), (370, 408, 372), (372, 408, 409), (359, 372, 409), (409, 348, 359), (348, 409, 410), (409, 411, 410), (411, 409, 408), (408, 407, 411), (410, 346, 348), (346, 410, 412), (412, 342, 346), (342, 412, 331), (412, 413, 331), (790, 792, 793), (7, 2, 5, 8, 18, 461), (315, 414, 313), (415, 313, 414), (414, 413, 415), (64, 65, 63, 59), (413, 412, 416), (109, 106, 111, 110), (312, 416, 307), (417, 412, 410), (412, 417, 418), (418, 416, 412), (420, 307, 416), (416, 418, 420), (637, 88, 89, 635), (422, 308, 420), (420, 421, 422), (296, 193, 298, 295), (407, 423, 411), (133, 139, 619, 620), (741, 742, 738, 740), (426, 425, 406), (402, 425, 426), (403, 426, 406), (426, 403, 401), (401, 402, 426), (402, 427, 425), (427, 402, 428), (340, 337, 336, 338), (460, 701, 465), (710, 709, 706, 704), (429, 400, 430), (145, 146, 147, 144, 143), (215, 217, 216, 211), (569, 432, 433, 525), (432, 431, 425, 427, 433), (424, 434, 435), (423, 435, 436), (419, 437, 438), (438, 421, 419), (421, 438, 439), (439, 422, 421), (422, 439, 440), (440, 441, 422), (389, 394, 391), (308, 422, 441), (441, 309, 308), (309, 441, 311), (311, 442, 443), (443, 444, 311), (445, 311, 444), (447, 445, 446), (446, 287, 447), (289, 447, 287), (447, 289, 291), (291, 448, 447), (445, 447, 448), (445, 448, 449), (291, 449, 448), (292, 449, 291), (752, 919, 746, 750), (298, 305, 449), (446, 285, 287), (285, 446, 450), (450, 451, 285), (450, 46, 451), (279, 451, 46), (46, 50, 279), (276, 285, 451), (46, 450, 40), (38, 40, 450), (532, 517, 521, 535), (38, 452, 28), (371, 404, 370, 366), (453, 455, 454), (455, 453, 444), (444, 456, 455), (28, 452, 27), (26, 27, 452), (457, 455, 456), (455, 457, 458), (444, 443, 456), (459, 26, 454), (900, 903, 901, 843), (24, 698, 34, 33), (764, 768, 769, 818, 763, 759, 757), (459, 460, 461, 667), (99, 98, 96), (544, 545, 492), (36, 38, 28, 35), (913, 914, 400, 397, 912), (466, 464, 467), (467, 468, 466), (469, 466, 468), (472, 469, 468), (471, 472, 473), (468, 473, 472), (473, 468, 474), (474, 475, 473), (475, 474, 476), (477, 473, 475), (473, 477, 471), (478, 477, 475), (480, 475, 476), (738, 736, 735, 737), (779, 782, 786, 765, 767, 776), (482, 477, 478), (392, 389, 388, 390), (484, 483, 479), (480, 484, 479), (486, 482, 478), (483, 482, 486), (479, 483, 486), (479, 486, 478), (487, 485, 484), (488, 487, 484), (488, 484, 480), (489, 488, 480), (481, 489, 480), (490, 489, 481), (490, 491, 489), (854, 847, 849, 852), (225, 226, 218), (494, 495, 493), (496, 491, 497), (491, 490, 497), (497, 490, 498), (491, 496, 494, 493, 492), (534, 536, 533, 530), (499, 500, 501), (502, 501, 500), (500, 503, 502), (503, 500, 498), (498, 504, 503), (501, 502, 505), (501, 506, 499), (506, 501, 507), (505, 507, 501), (507, 508, 506), (506, 509, 499), (508, 510, 506), (532, 529, 511, 517), (508, 507, 513), (512, 513, 514), (515, 513, 507), (507, 505, 515), (513, 515, 516), (514, 518, 512), (518, 514, 519), (519, 520, 518), (427, 428, 400, 429), (153, 154, 152, 151), (520, 519, 523), (524, 523, 519), (512, 518, 517, 511), (78, 79, 77, 76), (745, 747, 746, 744), (525, 524, 526), (524, 519, 526), (413, 414, 327, 331), (519, 514, 526), (537, 533, 536), (250, 262, 261, 251), (698, 24, 19, 23, 25), (514, 513, 516), (238, 249, 242, 241, 236), (530, 533, 531), (414, 315, 324, 327), (535, 534, 532), (538, 533, 537), (533, 538, 531), (531, 538, 509), (526, 514, 516, 525), (538, 540, 539), (540, 538, 537), (154, 163, 162), (534, 535, 541), (10, 5, 4, 6), (534, 541, 536), (530, 531, 510, 529), (542, 494, 496), (542, 543, 494), (495, 494, 543), (423, 417, 410, 411), (493, 544, 492), (797, 793, 798, 801), (546, 487, 488), (463, 550, 549), (0, 463, 547), (547, 463, 549), (799, 800, 798, 792), (551, 550, 463), (550, 551, 552), (295, 298, 449, 292), (470, 552, 551), (552, 470, 553), (553, 554, 552), (474, 564, 565), (564, 457, 565), (456, 565, 457), (474, 565, 566), (566, 476, 474), (476, 566, 567), (443, 442, 567, 566, 565, 456), (328, 325, 323), (490, 568, 504), (504, 498, 490), (439, 504, 568), (568, 440, 439), (521, 517, 518, 520), (133, 620, 137, 132), (502, 437, 436), (436, 505, 502), (505, 436, 435), (435, 515, 505), (515, 435, 434), (434, 516, 515), (516, 434, 569), (894, 815, 899, 898, 897), (465, 701, 700, 464), (738, 742, 739), (606, 604, 607), (568, 490, 481, 567), (142, 198, 616), (198, 142, 160), (141, 157, 142), (617, 139, 142), (139, 617, 618), (201, 200, 198, 197), (620, 619, 621), (621, 137, 620), (137, 621, 622), (623, 91, 624), (623, 624, 625), (93, 624, 91), (93, 625, 624), (625, 93, 94), (627, 625, 626), (625, 627, 623), (628, 94, 98), (98, 101, 628), (629, 628, 101), (630, 626, 628), (626, 630, 627), (628, 629, 630), (631, 627, 630), (632, 623, 627), (627, 631, 632), (91, 623, 89), (633, 89, 623), (623, 632, 633), (634, 633, 632), (89, 633, 635), (636, 635, 633), (633, 634, 636), (863, 718, 712, 719), (635, 636, 637), (638, 637, 636), (318, 186, 321), (85, 639, 81), (637, 638, 640), (641, 640, 642), (643, 644, 645), (209, 123, 646), (123, 209, 647), (648, 120, 123), (120, 648, 122), (649, 650, 122), (138, 204, 646), (204, 138, 651), (652, 117, 650), (117, 652, 653), (653, 108, 117), (654, 653, 652), (655, 105, 108), (105, 655, 107), (656, 107, 655), (655, 657, 656), (108, 658, 655), (659, 655, 658), (107, 656, 100), (660, 661, 652), (662, 100, 663), (664, 654, 665), (100, 666, 101), (38, 450, 452), (212, 215, 211, 210), (116, 118, 114, 113), (416, 312, 415, 413), (7, 462, 2), (171, 177, 172, 166), (24, 27, 26, 19), (672, 673, 258), (72, 674, 675), (818, 725, 762, 763), (677, 675, 674), (674, 72, 678), (71, 678, 72), (675, 677, 679), (68, 680, 60), (680, 68, 681), (682, 60, 683), (684, 271, 685), (271, 686, 687), (762, 760, 756, 759, 763), (688, 36, 689), (36, 688, 39), (37, 692, 689, 36, 35), (693, 694, 695), (50, 51, 697), (310, 449, 305), (449, 310, 445), (29, 32, 699), (31, 29, 699), (165, 167, 164, 163), (277, 278, 267), (700, 458, 457), (564, 700, 457), (903, 906, 905, 901), (250, 251, 245, 249), (467, 464, 564), (531, 509, 506), (506, 510, 531), (535, 521, 522), (182, 181, 180, 179), (460, 459, 702, 701), (704, 703, 705), (319, 318, 321, 320), (190, 179, 159, 178, 177), (388, 389, 387, 386), (706, 708, 707), (708, 706, 709), (444, 453, 446, 445), (81, 639, 82, 80), (709, 711, 708), (711, 709, 712), (394, 396, 910, 397, 399, 391), (539, 540, 543, 542), (716, 714, 715), (79, 81, 80, 77), (718, 717, 712), (368, 366, 365, 367), (712, 709, 719), (711, 716, 720), (711, 720, 713), (836, 834, 835), (724, 725, 713), (311, 445, 310, 309), (721, 727, 726), (728, 726, 727), (726, 728, 729), (727, 730, 728), (727, 731, 730), (727, 732, 731), (727, 733, 732), (639, 85, 88, 637), (726, 735, 736), (240, 238, 236, 235, 239), (738, 739, 736), (742, 741, 743), (743, 744, 742), (744, 743, 745), (712, 717, 861, 715, 714), (746, 747, 748), (749, 744, 746), (756, 752, 755), (755, 757, 756), (757, 755, 758), (754, 758, 753), (753, 758, 755), (759, 756, 757), (16, 667, 461, 18, 8, 14), (450, 446, 453, 452), (265, 275, 267, 266), (726, 823, 724, 713, 720, 721), (758, 764, 757), (758, 765, 764), (678, 71, 75, 80), (765, 758, 767), (735, 726, 729, 734), (767, 758, 770), (754, 770, 758), (770, 754, 771), (305, 298, 299, 300), (771, 773, 770), (773, 767, 770), (773, 772, 774), (774, 775, 773), (776, 773, 775), (773, 776, 767), (775, 774, 777), (782, 778, 775, 777, 780, 785), (779, 775, 778), (775, 779, 776), (290, 291, 289, 263), (701, 702, 458, 700), (780, 777, 781), (778, 782, 779), (781, 783, 780), (783, 781, 784), (785, 780, 783), (229, 228, 226, 225, 294, 240, 230, 239, 232, 231), (786, 782, 785), (675, 67, 69, 72), (788, 783, 787), (783, 788, 785), (789, 785, 788), (785, 789, 786), (790, 784, 791), (114, 119, 117, 112), (242, 249, 245, 244), (787, 794, 788), (790, 793, 794), (795, 788, 794), (788, 795, 789), (676, 68, 67, 675), (794, 796, 795), (794, 793, 796), (797, 796, 793), (792, 798, 793), (213, 296, 227, 215, 212, 207), (800, 801, 798), (801, 800, 802), (464, 700, 564), (189, 313, 415, 312, 306, 302), (846, 845, 841, 844), (804, 801, 802), (804, 802, 805), (804, 805, 806), (806, 807, 804), (808, 804, 807), (44, 696, 57, 56, 41, 43), (810, 808, 807), (707, 817, 816, 703, 704, 706), (493, 495, 544), (769, 816, 817), (817, 818, 769), (171, 302, 301, 177), (818, 817, 819), (707, 819, 817), (539, 542, 496, 509, 538), (567, 481, 480, 476), (819, 725, 818), (725, 820, 762), (821, 762, 820), (762, 821, 822), (535, 522, 521, 520, 523, 524, 525, 433, 427, 429, 430, 915, 918, 827, 828, 869, 868, 578, 705, 703, 816, 769, 768, 803, 766, 765, 786, 789, 795, 796, 797, 801, 804, 808, 815, 894, 897, 896, 895, 893, 892, 891, 890, 889, 888, 887, 886, 885, 884, 883, 882, 581, 881, 880, 879, 878, 877, 875, 870, 871, 872, 873, 874, 876, 582, 587, 586, 585, 584, 583, 598, 599, 600, 601, 602, 603, 604, 606, 605, 597, 596, 595, 594, 593, 592, 591, 590, 589, 588, 580, 579, 577, 576, 575, 574, 573, 572, 570, 571, 671, 670, 669, 527, 528, 541), (739, 821, 823), (821, 739, 824), (823, 736, 739), (736, 823, 726), (760, 762, 822), (825, 822, 821), (742, 826, 739), (826, 742, 744), (744, 749, 826), (829, 828, 827), (828, 829, 830), (831, 830, 829), (830, 831, 832), (829, 833, 831), (834, 831, 833), (394, 392, 395, 396), (833, 835, 834), (835, 837, 836), (837, 835, 838), (838, 839, 837), (840, 837, 839), (837, 840, 841), (840, 839, 842), (839, 843, 842), (841, 840, 844), (837, 841, 845), (845, 836, 837), (846, 847, 845), (836, 845, 847), (847, 834, 836), (847, 846, 848), (847, 848, 849), (850, 849, 848), (848, 846, 850), (851, 849, 850), (177, 178, 176, 172), (417, 423, 436, 437, 419, 418), (834, 847, 854), (853, 855, 852), (855, 853, 856), (855, 856, 718), (857, 856, 853), (858, 856, 857), (859, 856, 858), (859, 718, 856), (718, 859, 860), (861, 718, 860), (718, 861, 717), (862, 852, 855), (834, 854, 862), (852, 862, 854), (863, 864, 862), (863, 855, 718), (862, 864, 834), (23, 19, 21, 22), (863, 865, 864), (832, 864, 865), (710, 866, 865), (867, 865, 866), (865, 867, 832), (710, 704, 866), (705, 866, 704), (866, 705, 867), (868, 832, 867), (578, 867, 705), (867, 578, 868), (864, 832, 831), (831, 834, 864), (118, 122, 119, 114), (832, 868, 830), (869, 830, 868), (284, 282, 283, 285, 276), (830, 869, 828), (766, 803, 768), (755, 752, 750, 753), (273, 288, 283, 282), (48, 39, 688, 691), (196, 202, 203, 201, 197), (773, 771, 754, 772), (262, 263, 289, 288, 273), (707, 708, 819), (725, 819, 708), (843, 839, 900), (902, 900, 839), (904, 903, 900), (900, 902, 904), (376, 379, 404, 371), (906, 907, 905), (690, 691, 688, 689), (567, 442, 440, 568), (910, 908, 906), (395, 908, 396), (908, 910, 396), (911, 906, 903), (906, 911, 910), (903, 904, 911), (768, 764, 765, 766), (913, 904, 902), (434, 424, 425, 431), (406, 425, 424, 407), (914, 913, 916), (838, 916, 913), (916, 838, 835), (913, 902, 838), (839, 838, 902), (835, 833, 916), (917, 916, 833), (916, 917, 914), (400, 915, 430), (191, 194, 193, 192), (725, 724, 823, 821, 820), (833, 829, 917), (809, 810, 807, 806), (827, 917, 829), (917, 827, 918), (716, 711, 712, 714), (727, 723, 920), (733, 727, 920), (722, 921, 723), (720, 716, 921, 722, 721), (68, 62, 63, 67), (608, 925, 930, 932, 931, 926, 927, 929, 928, 924, 923, 922, 607, 604, 609, 611, 614, 615, 612, 613, 610), (855, 863, 862), (196, 192, 297, 202)])
_uv = me_ground2.uv_layers.new(name='UVMap')
_uv.uv.foreach_set('vector', [-0.82, 1.46, -0.8415, 1.477, -0.82, 1.48, -0.8398, 1.487, -0.82, 1.48, -0.8415, 1.477, -0.8377, 1.497, -0.82, 1.48, -0.8398, 1.487, -0.82, 1.48, -0.8377, 1.497, -0.82, 1.5, -0.58, 1.54, -0.6, 1.54, -0.62, 1.62, -0.54, 1.62, 1.381, 2.039, 1.395, 2.021, 1.3, 2.02, 1.326, 2.095, 1.343, 2.08, 1.359, 2.064, 1.366, 2.057, -0.82, 1.5, -0.8349, 1.508, -0.82, 1.52, -0.8295, 1.527, -0.82, 1.52, -0.8349, 1.508, -0.8267, 1.536, -0.82, 1.52, -0.8295, 1.527, -0.82, 1.52, -0.8267, 1.536, -0.82, 1.54, -0.82, 1.52, -0.82, 1.54, -0.8, 1.54, -0.8213, 1.555, -0.8, 1.54, -0.82, 1.54, -0.8213, 1.555, -0.82, 1.54, -0.8267, 1.536, -0.8213, 1.555, -0.78, 1.54, -0.8, 1.54, -0.78, 1.54, -0.8213, 1.555, -0.8051, 1.613, 0.5, 1.88, 0.4923, 1.885, 0.5142, 1.885, 0.52, 1.88, -0.78, 1.54, -0.8051, 1.613, -0.78, 1.62, -0.8024, 1.622, -0.78, 1.62, -0.8051, 1.613, -0.7969, 1.64, -0.78, 1.62, -0.8024, 1.622, -0.66, 1.54, -0.76, 1.54, -0.78, 1.54, -0.78, 1.62, -0.7, 1.62, -0.42, 2.03, -0.41, 2.02, -0.42, 2.02, -0.43, 2.02, -0.7, 1.74, -0.7, 1.7, -0.74, 1.7, -0.74, 1.7, -0.74, 1.74, -0.7, 1.74, -0.74, 1.7, -0.7617, 1.725, -0.74, 1.74, -0.7617, 1.725, -0.74, 1.7, -0.7657, 1.717, -0.7343, 1.773, -0.7, 1.74, -0.7391, 1.766, -0.36, 1.98, -0.36, 2.0, -0.34, 2.02, -0.34, 2.0, -0.38, 1.22, -0.38, 1.26, -0.3, 1.22, -0.337, 1.185, -0.54, 1.5, -0.46, 1.46, -0.54, 1.42, -0.54, 1.46, -0.66, 1.82, -0.66, 1.86, -0.62, 1.86, -0.6539, 1.874, -0.62, 1.86, -0.66, 1.86, -0.6539, 1.874, -0.66, 1.86, -0.6664, 1.861, -0.6664, 1.861, -0.66, 1.86, -0.6732, 1.854, -0.6, 1.9, -0.58, 1.86, -0.62, 1.86, -0.58, 1.86, -0.6, 1.9, -0.58, 1.9, -0.58, 1.92, -0.58, 1.9, -0.6, 1.9, -0.6, 1.9, -0.6118, 1.913, -0.6, 1.92, -0.6, 1.9, -0.6194, 1.906, -0.6118, 1.913, -0.6, 1.92, -0.6118, 1.913, -0.5977, 1.925, -0.62, 1.86, -0.62, 1.9, -0.6, 1.9, -0.6194, 1.906, -0.6, 1.9, -0.62, 1.9, -0.6194, 1.906, -0.62, 1.9, -0.6337, 1.894, -0.58, 1.92, -0.5748, 1.943, -0.56, 1.93, -0.56, 1.93, -0.56, 1.92, -0.58, 1.92, -0.56, 1.93, -0.5748, 1.943, -0.56, 1.94, -0.55, 1.96, -0.56, 1.94, -0.5748, 1.943, -0.5361, 1.971, -0.54, 1.96, -0.5444, 1.965, -0.54, 1.95, -0.55, 1.96, -0.54, 1.96, 1.092, 2.186, 1.11, 2.184, 1.1, 2.18, 1.08, 2.18, -0.56, 1.93, -0.56, 1.94, -0.55, 1.94, -0.54, 1.95, -0.54, 1.96, -0.53, 1.96, -0.5361, 1.971, -0.53, 1.96, -0.54, 1.96, -0.53, 1.96, -0.5361, 1.971, -0.53, 1.97, -0.53, 1.96, -0.53, 1.97, -0.52, 1.97, -0.52, 1.97, -0.52, 1.96, -0.53, 1.96, -0.52, 1.98, -0.52, 1.97, -0.53, 1.97, -0.53, 1.97, -0.5208, 1.981, -0.52, 1.98, -0.5208, 1.981, -0.53, 1.97, -0.5361, 1.971, -0.52, 1.97, -0.52, 1.98, -0.51, 1.98, -0.5208, 1.981, -0.51, 1.98, -0.52, 1.98, -0.51, 1.98, -0.5208, 1.981, -0.5, 1.99, -0.5, 1.99, -0.5, 1.98, -0.51, 1.98, -0.488, 2.001, -0.5, 1.99, -0.5208, 1.981, -0.5, 1.97, -0.51, 1.98, -0.5, 1.98, -0.5, 1.96, -0.5, 1.97, -0.49, 1.97, -0.5, 1.97, -0.5, 1.96, -0.51, 1.96, -0.49, 1.98, -0.49, 1.99, -0.48, 1.99, -0.488, 2.001, -0.48, 1.99, -0.49, 1.99, -0.48, 1.99, -0.488, 2.001, -0.48, 2.0, -0.48, 2.006, -0.48, 2.0, -0.488, 2.001, -0.48, 2.006, -0.47, 2.0, -0.48, 2.0, -0.48, 1.99, -0.48, 2.0, -0.47, 2.0, -0.24, 2.04, -0.24, 2.02, -0.26, 2.02, -0.26, 2.04, -0.45, 2.02, -0.46, 2.01, -0.4632, 2.015, -0.4289, 2.032, -0.45, 2.02, -0.4632, 2.015, 0.42, 1.82, 0.5, 1.82, 0.5, 1.78, 0.42, 1.78, 0.38, 1.78, -0.06, 1.94, -0.06, 1.86, -0.14, 1.86, -0.14, 1.94, -0.41, 2.04, -0.4206, 2.036, -0.4031, 2.044, -0.39, 2.04, -0.41, 2.04, -0.4031, 2.044, -0.3947, 2.048, -0.41, 2.04, -0.4, 2.03, -0.42, 2.03, -0.39, 2.04, -0.39, 2.03, -0.4, 2.03, -0.4, 2.02, -0.4, 2.03, -0.39, 2.03, -0.8433, 1.456, -0.82, 1.46, -0.8436, 1.433, -0.39, 2.04, -0.3947, 2.048, -0.38, 2.05, -0.3769, 2.055, -0.38, 2.05, -0.3947, 2.048, -0.0748, 2.091, -0.0466, 2.082, -0.06, 2.08, -0.38, 2.04, -0.38, 2.05, -0.37, 2.05, -0.39, 2.03, -0.39, 2.04, -0.38, 2.04, -0.38, 2.05, -0.38, 2.04, -0.39, 2.04, -0.46, 1.94, -0.46, 1.92, -0.48, 1.92, -0.48, 1.94, -0.36, 2.05, -0.3676, 2.059, -0.36, 2.06, -0.36, 2.05, -0.36, 2.06, -0.35, 2.06, -0.06, 1.86, -0.06, 1.78, -0.14, 1.78, -0.14, 1.86, -0.3503, 2.065, -0.34, 2.06, -0.35, 2.06, -0.34, 2.06, -0.3503, 2.065, -0.33, 2.07, -0.33, 2.07, -0.33, 2.06, -0.34, 2.06, -0.3139, 2.078, -0.33, 2.07, -0.3503, 2.065, -0.3139, 2.078, -0.32, 2.07, -0.33, 2.07, -0.28, 2.04, -0.3, 2.04, -0.3, 2.05, -0.28, 2.06, -0.34, 2.05, -0.35, 2.06, -0.34, 2.06, -0.35, 2.06, -0.34, 2.05, -0.36, 2.05, -0.31, 2.06, -0.32, 2.07, -0.3139, 2.078, -0.32, 2.07, -0.31, 2.06, -0.32, 2.06, -0.31, 2.06, -0.3139, 2.078, -0.3051, 2.08, -0.32, 2.05, -0.32, 2.06, -0.31, 2.06, -0.3051, 2.08, -0.3, 2.06, -0.31, 2.06, -0.2866, 2.086, -0.29, 2.08, -0.3, 2.08, -0.2866, 2.086, -0.3, 2.08, -0.3051, 2.08, -0.2866, 2.086, -0.28, 2.08, -0.29, 2.08, -0.28, 2.06, -0.29, 2.08, -0.28, 2.08, -0.29, 2.08, -0.28, 2.06, -0.3, 2.06, -0.2866, 2.086, -0.27, 2.08, -0.28, 2.08, -0.27, 2.08, -0.28, 2.06, -0.28, 2.08, 0.38, 1.82, 0.36, 1.86, 0.38, 1.86, 0.4, 1.86, -0.2493, 2.095, -0.26, 2.09, -0.2866, 2.086, -0.2493, 2.095, -0.25, 2.09, -0.26, 2.09, -0.48, 2.006, -0.4632, 2.015, -0.46, 2.01, -0.47, 2.0, -0.2215, 2.101, -0.24, 2.09, -0.25, 2.09, -0.2493, 2.095, -0.2403, 2.097, -0.26, 2.08, -0.26, 2.09, -0.25, 2.09, -0.4289, 2.032, -0.42, 2.03, -0.43, 2.03, -0.45, 2.02, -0.25, 2.09, -0.25, 2.08, -0.26, 2.08, 0.18, 1.46, 0.22, 1.38, 0.18, 1.34, 0.18, 1.38, -0.28, 2.06, -0.27, 2.08, -0.26, 2.07, -0.2215, 2.101, -0.23, 2.08, -0.24, 2.09, -0.23, 2.08, -0.2215, 2.101, -0.22, 2.1, -0.2215, 2.101, -0.2, 2.1, -0.22, 2.1, -0.22, 2.08, -0.22, 2.1, -0.2, 2.1, -0.22, 2.1, -0.22, 2.08, -0.23, 2.08, -0.2, 2.1, -0.2215, 2.101, -0.1832, 2.108, -0.1832, 2.108, -0.18, 2.1, -0.2, 2.1, -0.62, 1.62, -0.7, 1.62, -0.62, 1.7, -0.54, 1.7, -0.16, 2.1, -0.1736, 2.109, -0.157, 2.11, -0.157, 2.11, -0.14, 2.1, -0.16, 2.1, -0.14, 2.1, -0.157, 2.11, -0.1415, 2.109, -0.14, 2.1, -0.1415, 2.109, -0.1338, 2.108, -0.1338, 2.108, -0.12, 2.1, -0.14, 2.1, -0.55, 1.92, -0.56, 1.92, -0.55, 1.93, -0.54, 1.93, -0.14, 2.08, -0.14, 2.1, -0.12, 2.1, -0.1028, 2.101, -0.12, 2.08, -0.12, 2.1, -0.12, 2.1, -0.12, 2.08, -0.14, 2.08, -0.2, 2.08, -0.2, 2.1, -0.18, 2.1, -0.18, 2.08, -0.18, 2.1, -0.16, 2.1, -0.16, 2.08, -0.16, 2.1, -0.14, 2.1, -0.14, 2.1, -0.14, 2.08, -0.16, 2.08, -0.18, 2.1, -0.18, 2.08, -0.2, 2.08, -0.16, 2.1, -0.16, 2.08, -0.18, 2.08, -0.1028, 2.101, -0.1, 2.08, -0.12, 2.08, 0.02, 1.62, 0.02, 1.54, -0.06, 1.54, -0.06, 1.62, -0.0936, 2.098, -0.08, 2.08, -0.1, 2.08, -0.1, 2.06, -0.1, 2.08, -0.08, 2.08, -0.38, 1.94, -0.42, 1.96, -0.4, 1.98, -0.38, 1.98, -0.08, 2.06, -0.08, 2.08, -0.06, 2.08, -0.08, 2.08, -0.08, 2.06, -0.1, 2.06, -0.06, 2.06, -0.06, 2.08, -0.0466, 2.082, -0.06, 2.08, -0.06, 2.06, -0.08, 2.06, -0.41, 2.04, -0.42, 2.03, -0.4289, 2.032, -0.4206, 2.036, -0.78, 1.38, -0.82, 1.46, -0.82, 1.48, -0.78, 1.46, -0.8, 1.5, -0.74, 1.5, -0.66, 1.5, -0.6, 1.5, -0.58, 1.46, -0.58, 1.42, -0.58, 1.38, -0.54, 1.38, -0.54, 1.34, -0.5, 1.34, -0.5, 1.3, -0.46, 1.26, -0.42, 1.26, -0.46, 1.22, -0.42, 1.22, -0.38, 1.22, -0.337, 1.185, -0.84, 1.176, -0.841, 1.176, -0.8419, 1.177, -0.8428, 1.177, -0.8435, 1.178, -0.8441, 1.178, -0.8446, 1.179, -0.8449, 1.18, -0.845, 1.181, -0.8448, 1.208, -0.82, 1.22, -0.78, 1.22, -0.78, 1.3, -0.1, 2.08, -0.1, 2.06, -0.12, 2.06, -0.12, 2.06, -0.12, 2.08, -0.1, 2.08, -0.06, 2.02, -0.08, 2.06, -0.06, 2.06, -0.06, 2.02, -0.06, 2.06, -0.04, 2.06, -0.0466, 2.082, -0.04, 2.06, -0.06, 2.06, -0.04, 2.06, -0.0466, 2.082, -0.02781, 2.075, -0.12, 2.08, -0.12, 2.06, -0.14, 2.06, 0.1, 2.0, 0.1, 1.98, 0.08, 1.98, 0.08, 2.0, -0.14, 2.06, -0.14, 2.08, -0.12, 2.08, -0.14, 2.08, -0.14, 2.06, -0.16, 2.06, -0.16, 2.06, -0.16, 2.08, -0.14, 2.08, -0.18, 2.06, -0.18, 2.08, -0.16, 2.08, -0.46, 1.96, -0.48, 1.96, -0.48, 1.97, -0.47, 1.98, -0.02781, 2.075, -0.02, 2.06, -0.04, 2.06, -0.02, 2.06, -0.02781, 2.075, 0.009764, 2.062, 0.009764, 2.062, 0.02, 2.04, -0.02, 2.06, 0.02, 2.04, 0.009764, 2.062, 0.02856, 2.055, -0.02, 2.02, -0.02, 2.06, 0.02, 2.04, -0.02, 2.02, -0.04, 2.06, -0.02, 2.06, 0.02, 2.04, 0.02, 2.02, -0.02, 2.02, -0.02, 1.98, -0.02, 2.02, 0.02, 2.02, -0.18, 1.98, -0.2, 2.02, -0.18, 2.02, -0.18, 2.04, -0.18, 2.02, -0.2, 2.02, -0.22, 2.04, -0.22, 2.06, -0.22, 2.07, -0.2, 2.06, -0.2, 2.04, -0.41, 2.0, -0.42, 2.0, -0.41, 2.01, -0.4, 2.01, 1.04, 2.14, 1.04, 2.16, 1.06, 2.16, 1.06, 2.14, -0.2, 2.06, -0.22, 2.07, -0.2, 2.08, -0.2, 2.06, -0.2, 2.08, -0.18, 2.08, -0.46, 1.38, -0.38, 1.3, -0.42, 1.3, -0.46, 1.34, -0.26, 2.04, -0.26, 2.06, -0.25, 2.06, -0.25, 2.07, -0.25, 2.06, -0.26, 2.06, -0.25, 2.06, -0.25, 2.07, -0.24, 2.07, -0.26, 2.06, -0.26, 2.04, -0.28, 2.04, -0.28, 2.04, -0.28, 2.06, -0.26, 2.06, -0.62, 1.62, -0.6, 1.54, -0.66, 1.54, -0.3, 2.05, -0.3, 2.04, -0.31, 2.04, -0.3, 2.02, -0.3, 2.04, -0.28, 2.04, -0.28, 2.02, -0.28, 2.04, -0.26, 2.04, -0.26, 2.04, -0.26, 2.02, -0.28, 2.02, -0.74, 1.74, -0.7486, 1.749, -0.7391, 1.766, -0.7, 1.74, -0.34, 2.02, -0.34, 2.04, -0.33, 2.04, -0.32, 2.02, -0.3, 1.98, -0.34, 2.0, -0.31, 2.05, -0.31, 2.04, -0.32, 2.04, -0.31, 2.04, -0.31, 2.05, -0.3, 2.05, -0.32, 2.04, -0.32, 2.05, -0.31, 2.05, -0.32, 2.05, -0.32, 2.04, -0.33, 2.04, -0.34, 2.0, -0.3, 1.98, -0.36, 1.98, 0.54, 1.82, 0.5, 1.82, 0.52, 1.86, 0.54, 1.86, -0.34, 2.02, -0.36, 2.03, -0.34, 2.04, -0.46, 1.96, -0.46, 1.98, -0.45, 1.99, -0.45, 1.98, 0.34, 1.58, 0.26, 1.62, 0.34, 1.7, 0.34, 1.62, -0.5977, 1.925, -0.58, 1.92, -0.6, 1.9, -0.6, 1.92, -0.54, 1.9, -0.52, 1.9, -0.54, 1.86, -0.56, 1.9, -0.08, 2.06, -0.06, 2.02, -0.1, 2.02, -0.1, 2.06, 0.56, 1.86, 0.58, 1.82, 0.54, 1.82, 0.54, 1.86, -0.4, 2.01, -0.4, 2.02, -0.39, 2.02, -0.4, 2.02, -0.4, 2.01, -0.41, 2.01, -0.42, 2.0, -0.42, 2.01, -0.41, 2.01, -0.4, 2.01, -0.4, 2.0, -0.41, 2.0, -0.4, 1.98, -0.4, 2.0, -0.38, 2.0, -0.42, 2.01, -0.42, 2.0, -0.43, 2.0, -0.66, 1.82, -0.62, 1.82, -0.66, 1.78, -0.7, 1.78, -0.44, 1.99, -0.44, 2.0, -0.43, 2.0, -0.44, 2.0, -0.44, 1.99, -0.45, 1.99, 0.02, 1.78, 0.02, 1.7, -0.06, 1.7, -0.06, 1.78, 1.074, 2.187, 1.092, 2.186, 1.08, 2.18, 1.06, 2.18, -0.46, 1.98, -0.46, 1.99, -0.45, 1.99, -0.46, 1.99, -0.46, 1.98, -0.47, 1.98, -0.44, 1.96, -0.44, 1.98, -0.42, 1.98, -0.46, 1.96, -0.47, 1.98, -0.46, 1.98, -0.42, 1.96, -0.42, 1.98, -0.4, 1.98, -0.42, 1.98, -0.42, 1.96, -0.44, 1.96, -0.26, 2.08, -0.25, 2.08, -0.26, 2.07, -0.27, 2.08, -0.48, 1.97, -0.48, 1.96, -0.49, 1.96, 0.9, 2.14, 0.9, 2.1, 0.86, 2.1, 0.8733, 2.121, -0.48, 1.94, -0.48, 1.96, -0.46, 1.96, -0.49, 1.96, -0.49, 1.97, -0.48, 1.97, -0.49, 1.97, -0.49, 1.96, -0.5, 1.96, -0.5, 1.95, -0.5, 1.96, -0.49, 1.96, -0.46, 1.96, -0.46, 1.94, -0.48, 1.94, -0.44, 1.94, -0.44, 1.96, -0.42, 1.96, -0.42, 1.96, -0.42, 1.94, -0.44, 1.94, -0.5, 1.96, -0.5, 1.95, -0.51, 1.95, -0.51, 1.94, -0.51, 1.95, -0.5, 1.95, -0.51, 1.95, -0.51, 1.94, -0.52, 1.94, -0.3769, 2.055, -0.3676, 2.059, -0.36, 2.05, -0.37, 2.05, -0.38, 2.05, -0.52, 1.94, -0.52, 1.95, -0.51, 1.95, -0.52, 1.92, -0.53, 1.94, -0.52, 1.94, -0.52, 1.95, -0.52, 1.94, -0.53, 1.94, -0.51, 1.96, -0.51, 1.95, -0.52, 1.95, 0.52, 1.88, 0.5142, 1.885, 0.536, 1.886, 0.54, 1.88, -0.51, 1.95, -0.51, 1.96, -0.5, 1.96, -0.46, 1.92, -0.46, 1.94, -0.44, 1.94, -0.5, 1.95, -0.5, 1.94, -0.51, 1.94, -0.5, 1.92, -0.51, 1.94, -0.5, 1.94, -0.52, 1.9, -0.52, 1.92, -0.5, 1.92, -0.5, 1.92, -0.5, 1.94, -0.48, 1.94, -0.5, 1.95, -0.48, 1.94, -0.5, 1.94, -0.52, 1.92, -0.52, 1.9, -0.54, 1.9, -0.55, 1.92, -0.54, 1.9, -0.56, 1.9, -0.8415, 1.477, -0.82, 1.46, -0.8433, 1.456, -0.8427, 1.466, -0.48, 1.94, -0.48, 1.92, -0.5, 1.92, -0.2, 2.02, -0.2, 2.04, -0.18, 2.06, -0.18, 2.04, -0.22, 2.02, -0.22, 2.04, -0.2, 2.04, -0.2, 2.02, -0.5, 1.9, -0.5, 1.92, -0.48, 1.92, -0.5, 1.92, -0.5, 1.9, -0.52, 1.9, -0.56, 1.9, -0.56, 1.92, -0.55, 1.92, -0.56, 1.92, -0.56, 1.9, -0.58, 1.9, -0.48, 1.9, -0.46, 1.86, -0.5, 1.86, -0.46, 1.86, -0.48, 1.9, -0.46, 1.9, -0.46, 1.86, -0.46, 1.9, -0.42, 1.9, 0.34, 1.5, 0.26, 1.54, 0.34, 1.58, -0.3, 2.08, -0.29, 2.08, -0.3, 2.06, -0.3051, 2.08, -0.38, 1.9, -0.38, 1.94, -0.34, 1.94, -0.36, 1.98, -0.3, 1.98, -0.34, 1.94, -0.38, 1.94, -0.36, 2.0, -0.36, 1.98, -0.38, 1.98, -0.38, 1.94, -0.38, 1.98, -0.36, 1.98, -0.06, 1.62, -0.06, 1.54, -0.14, 1.54, -0.14, 1.62, -0.3, 1.62, -0.3, 1.7, -0.22, 1.7, -0.22, 1.62, 0.18, 1.62, 0.18, 1.7, 0.26, 1.78, 0.26, 1.7, -0.3, 1.98, -0.3, 1.94, -0.34, 1.94, -0.42, 1.96, -0.38, 1.94, -0.42, 1.94, -0.3, 1.94, -0.3, 1.98, -0.26, 1.98, -0.26, 1.98, -0.28, 2.02, -0.26, 2.02, -0.26, 1.98, -0.26, 2.02, -0.24, 2.02, -0.24, 2.02, -0.22, 1.98, -0.26, 1.98, -0.22, 1.98, -0.24, 2.02, -0.22, 2.02, -0.22, 1.98, -0.22, 1.94, -0.26, 1.94, -0.22, 1.94, -0.22, 1.98, -0.18, 1.98, -0.18, 1.98, -0.18, 1.94, -0.22, 1.94, -0.18, 1.94, -0.18, 1.98, -0.14, 1.98, -0.14, 2.02, -0.14, 1.98, -0.18, 1.98, -0.18, 1.98, -0.18, 2.02, -0.14, 2.02, -0.18, 2.04, -0.14, 2.02, -0.18, 2.02, -0.3, 1.22, -0.38, 1.26, -0.3, 1.3, -0.22, 1.3, -0.06, 1.98, -0.1, 2.02, -0.06, 2.02, -0.06, 1.98, -0.06, 2.02, -0.02, 2.02, -0.04, 2.06, -0.02, 2.02, -0.06, 2.02, -0.02, 2.02, -0.02, 1.98, -0.06, 1.98, -0.14, 1.98, -0.14, 1.94, -0.18, 1.94, -0.14, 1.94, -0.14, 1.98, -0.06, 1.98, -0.14, 1.86, -0.18, 1.94, -0.14, 1.94, -0.48, 1.94, -0.5, 1.95, -0.49, 1.96, -0.48, 1.96, -0.18, 1.94, -0.14, 1.86, -0.22, 1.86, -0.52, 1.92, -0.55, 1.92, -0.54, 1.93, -0.53, 1.94, -0.06, 1.98, -0.06, 1.94, -0.14, 1.94, 0.54, 1.74, 0.5, 1.78, 0.58, 1.78, 0.62, 1.78, 0.58, 1.74, 0.78, 1.86, 0.78, 1.9, 0.82, 1.94, 0.9, 1.94, 0.82, 1.9, -0.14, 1.86, -0.14, 1.78, -0.22, 1.78, -0.22, 1.78, -0.22, 1.86, -0.14, 1.86, -0.22, 1.86, -0.22, 1.78, -0.3, 1.78, -0.06, 1.86, -0.06, 1.94, -0.02, 1.94, 0.02, 2.02, 0.02, 1.98, -0.02, 1.98, 0.04, 2.02, 0.02, 1.98, 0.02, 2.02, 0.02, 1.98, 0.04, 2.02, 0.06, 2.0, 0.06, 2.02, 0.06, 2.0, 0.04, 2.02, 0.08, 2.02, 0.06, 2.0, 0.06, 2.02, 0.04, 2.04, 0.04, 2.02, 0.02, 2.02, 0.04, 2.02, 0.04, 2.04, 0.06, 2.04, 0.06, 2.04, 0.06, 2.02, 0.04, 2.02, 0.06, 2.04, 0.08, 2.02, 0.06, 2.02, 0.08, 2.02, 0.06, 2.04, 0.09448, 2.033, 1.02, 2.14, 1.02, 2.16, 1.04, 2.16, 1.04, 2.14, 0.14, 1.3, 0.1, 1.3, 0.18, 1.38, 0.18, 1.34, 0.02856, 2.055, 0.04, 2.04, 0.02, 2.04, 0.02, 2.02, 0.02, 2.04, 0.04, 2.04, 0.09448, 2.033, 0.1, 2.02, 0.08, 2.02, 0.1, 2.02, 0.09448, 2.033, 0.1134, 2.026, 0.08, 2.0, 0.08, 2.02, 0.1, 2.02, 0.08, 2.02, 0.08, 2.0, 0.06, 2.0, 0.1134, 2.026, 0.12, 2.02, 0.1, 2.02, -0.8, 1.54, -0.8, 1.52, -0.82, 1.5, -0.82, 1.52, 0.1, 2.0, 0.1, 2.02, 0.12, 2.02, 0.1, 2.02, 0.1, 2.0, 0.08, 2.0, -0.06, 1.3, -0.14, 1.3, -0.14, 1.38, -0.14, 1.46, -0.06, 1.46, -0.06, 1.38, 0.12, 2.0, 0.12, 2.02, 0.1323, 2.019, 0.12, 2.02, 0.12, 2.0, 0.1, 2.0, 0.1, 1.98, 0.1, 2.0, 0.12, 2.0, 0.1, 1.94, 0.08, 1.98, 0.1, 1.98, 0.1, 1.94, 0.1, 1.98, 0.12, 1.98, 0.12, 2.0, 0.12, 1.98, 0.1, 1.98, 0.12, 2.0, 0.1323, 2.019, 0.1346, 2.019, 0.12, 1.98, 0.12, 2.0, 0.14, 2.0, 0.1346, 2.019, 0.14, 2.0, 0.12, 2.0, 0.14, 2.0, 0.1346, 2.019, 0.1353, 2.018, 0.14, 2.0, 0.1353, 2.018, 0.1559, 2.009, 0.1559, 2.009, 0.16, 2.0, 0.14, 2.0, 0.4135, 1.894, 0.42, 1.88, 0.4, 1.88, 0.3959, 1.899, 0.14, 1.98, 0.14, 2.0, 0.16, 2.0, 0.14, 2.0, 0.14, 1.98, 0.12, 1.98, 0.18, 1.98, 0.1672, 2.004, 0.1899, 1.994, 0.14, 1.94, 0.12, 1.98, 0.14, 1.98, 0.12, 1.98, 0.14, 1.94, 0.1, 1.94, 0.14, 1.94, 0.14, 1.98, 0.16, 1.98, 0.16, 2.0, 0.16, 1.98, 0.14, 1.98, 0.18, 1.94, 0.16, 1.98, 0.18, 1.98, 0.16, 1.98, 0.18, 1.94, 0.14, 1.94, 0.18, 1.94, 0.18, 1.9, 0.14, 1.94, 0.22, 1.94, 0.18, 1.9, 0.18, 1.94, 0.22, 1.94, 0.22, 1.9, 0.18, 1.9, 0.2, 1.98, 0.18, 1.94, 0.18, 1.98, 0.1899, 1.994, 0.2, 1.98, 0.18, 1.98, 0.2, 1.98, 0.1899, 1.994, 0.2012, 1.988, 0.2, 1.98, 0.2012, 1.988, 0.2239, 1.978, 0.18, 1.94, 0.2, 1.98, 0.22, 1.96, 0.2239, 1.978, 0.22, 1.96, 0.2, 1.98, 0.22, 1.96, 0.22, 1.94, 0.18, 1.94, 0.16, 2.0, 0.18, 1.98, 0.16, 1.98, 0.24, 1.96, 0.22, 1.96, 0.2239, 1.978, 0.22, 1.94, 0.22, 1.96, 0.24, 1.96, 0.26, 1.96, 0.24, 1.96, 0.2239, 1.978, 0.26, 1.96, 0.2239, 1.978, 0.2692, 1.957, 0.24, 1.94, 0.24, 1.96, 0.26, 1.96, 0.22, 1.9, 0.22, 1.94, 0.24, 1.94, 0.24, 1.96, 0.24, 1.94, 0.22, 1.94, 0.26, 1.94, 0.26, 1.96, 0.2692, 1.957, 0.26, 1.96, 0.26, 1.94, 0.24, 1.94, 0.26, 1.9, 0.24, 1.94, 0.26, 1.94, 0.24, 1.94, 0.26, 1.9, 0.22, 1.9, 0.28, 1.94, 0.26, 1.9, 0.26, 1.94, 0.28, 1.94, 0.26, 1.94, 0.2692, 1.957, 0.26, 1.9, 0.28, 1.94, 0.3, 1.92, 0.3, 1.94, 0.3, 1.92, 0.28, 1.94, 0.3, 1.94, 0.28, 1.94, 0.2692, 1.957, 0.3, 1.94, 0.2692, 1.957, 0.3372, 1.926, 0.32, 1.92, 0.3, 1.94, 0.3372, 1.926, 0.3, 1.94, 0.32, 1.92, 0.3, 1.92, 0.3372, 1.926, 0.34, 1.92, 0.32, 1.92, 0.32, 1.9, 0.32, 1.92, 0.34, 1.92, 0.34, 1.92, 0.3372, 1.926, 0.3486, 1.921, -0.26, 2.09, -0.26, 2.08, -0.27, 2.08, -0.2866, 2.086, 0.3, 1.9, 0.3, 1.92, 0.32, 1.92, 0.3, 1.92, 0.3, 1.9, 0.26, 1.9, 0.32, 1.92, 0.32, 1.9, 0.3, 1.9, 0.32, 1.9, 0.3, 1.86, 0.3, 1.9, 0.34, 1.88, 0.32, 1.9, 0.34, 1.9, 0.26, 1.86, 0.26, 1.9, 0.3, 1.9, 0.3, 1.9, 0.3, 1.86, 0.26, 1.86, 0.3486, 1.921, 0.36, 1.9, 0.34, 1.9, 0.36, 1.9, 0.34, 1.88, 0.34, 1.9, 0.36, 1.9, 0.3486, 1.921, 0.3712, 1.911, 0.38, 1.9, 0.36, 1.9, 0.3712, 1.911, 0.36, 1.88, 0.36, 1.9, 0.38, 1.9, 0.36, 1.9, 0.36, 1.88, 0.34, 1.88, 0.38, 1.9, 0.3712, 1.911, 0.3959, 1.899, 0.38, 1.88, 0.38, 1.9, 0.3959, 1.899, 0.38, 1.9, 0.38, 1.88, 0.36, 1.88, 0.36, 1.86, 0.36, 1.88, 0.38, 1.88, 0.3959, 1.899, 0.4, 1.88, 0.38, 1.88, 0.9, 2.06, 0.98, 2.06, 0.9, 2.02, 0.86, 2.02, 0.38, 1.86, 0.38, 1.88, 0.4, 1.88, 0.38, 1.88, 0.38, 1.86, 0.36, 1.86, 0.4, 1.88, 0.4, 1.86, 0.38, 1.86, 0.4, 1.86, 0.4, 1.88, 0.42, 1.88, 0.42, 1.88, 0.4135, 1.894, 0.425, 1.892, 0.42, 1.88, 0.425, 1.892, 0.4275, 1.891, 0.4275, 1.891, 0.44, 1.88, 0.42, 1.88, -0.62, 1.86, -0.58, 1.86, -0.62, 1.82, -0.66, 1.82, 0.44, 1.86, 0.44, 1.88, 0.46, 1.88, 0.48, 1.88, 0.4695, 1.886, 0.4923, 1.885, 0.48, 1.88, 0.48, 1.86, 0.46, 1.88, 0.5, 1.88, 0.48, 1.88, 0.4923, 1.885, 0.42, 1.86, 0.42, 1.88, 0.44, 1.88, 0.44, 1.88, 0.44, 1.86, 0.42, 1.86, 1.198, 2.163, 1.215, 2.156, 1.19, 2.16, 0.42, 1.82, 0.38, 1.82, 0.4, 1.86, 0.42, 1.86, 0.44, 1.86, 0.42, 1.88, 0.42, 1.86, 0.4, 1.86, -0.66, 1.82, -0.685, 1.84, -0.6732, 1.854, -0.66, 1.86, -0.5748, 1.943, -0.58, 1.92, -0.5977, 1.925, -0.5899, 1.931, 0.14, 1.26, 0.1, 1.22, 0.1, 1.26, 0.14, 1.3, 0.7251, 1.942, 0.72, 1.92, 0.7, 1.92, 0.7155, 1.937, 0.38, 1.78, 0.38, 1.82, 0.42, 1.82, 0.36, 1.86, 0.38, 1.82, 0.34, 1.82, 0.34, 1.82, 0.34, 1.86, 0.36, 1.86, 0.34, 1.86, 0.34, 1.82, 0.3, 1.82, 0.3, 1.82, 0.3, 1.86, 0.34, 1.86, 0.3, 1.78, 0.3, 1.82, 0.34, 1.82, 1.18, 2.15, 1.18, 2.16, 1.17, 2.16, 1.181, 2.169, 1.19, 2.16, 0.3, 1.82, 0.3, 1.78, 0.26, 1.78, 0.3, 1.86, 0.3, 1.82, 0.26, 1.82, 0.26, 1.78, 0.26, 1.82, 0.3, 1.82, 0.3, 1.86, 0.26, 1.82, 0.26, 1.86, 0.26, 1.86, 0.26, 1.82, 0.22, 1.86, 0.26, 1.9, 0.26, 1.86, 0.22, 1.86, 0.22, 1.86, 0.22, 1.9, 0.26, 1.9, 0.22, 1.9, 0.22, 1.86, 0.18, 1.86, 0.22, 1.86, 0.18, 1.78, 0.18, 1.86, 0.18, 1.78, 0.22, 1.86, 0.26, 1.82, 0.26, 1.82, 0.26, 1.78, 0.18, 1.78, 0.18, 1.86, 0.18, 1.9, 0.22, 1.9, 0.18, 1.9, 0.18, 1.86, 0.1, 1.86, 0.1, 1.86, 0.14, 1.94, 0.18, 1.9, 0.14, 1.94, 0.1, 1.86, 0.1, 1.94, 0.1, 1.86, 0.06, 1.94, 0.1, 1.94, 1.19, 2.16, 1.215, 2.156, 1.2, 2.14, -0.8, 1.5, -0.82, 1.48, -0.82, 1.5, -0.8, 1.52, -0.78, 1.52, -0.74, 1.5, 0.06, 2.0, 0.06, 1.98, 0.02, 1.98, 0.02, 1.94, 0.02, 1.98, 0.06, 1.98, 0.06, 1.98, 0.06, 1.94, 0.02, 1.94, -0.5444, 1.965, -0.54, 1.96, -0.55, 1.96, -0.5748, 1.943, 0.06, 1.94, 0.1, 1.86, 0.02, 1.86, -0.36, 2.06, -0.3676, 2.059, -0.3503, 2.065, -0.35, 2.06, -0.02, 1.94, 0.02, 1.86, -0.06, 1.86, 0.1, 1.78, 0.1, 1.86, 0.18, 1.86, 0.1, 1.86, 0.1, 1.78, 0.02, 1.78, 0.02, 1.78, 0.02, 1.86, 0.1, 1.86, -0.06, 1.78, -0.06, 1.86, 0.02, 1.86, 0.02, 1.86, 0.02, 1.78, -0.06, 1.78, -0.47, 1.99, -0.47, 2.0, -0.46, 2.01, -0.46, 2.0, -0.14, 1.7, -0.14, 1.78, -0.06, 1.78, -0.06, 1.78, -0.06, 1.7, -0.14, 1.7, -0.26, 1.98, -0.22, 1.98, -0.26, 1.94, -0.3, 1.94, 0.26, 1.78, 0.18, 1.7, 0.18, 1.78, -0.24, 2.09, -0.23, 2.08, -0.24, 2.07, -0.24, 2.08, 1.011, 2.185, 1.02, 2.18, 0.9832, 2.18, 1.002, 2.183, 0.34, 1.78, 0.34, 1.74, 0.3, 1.78, 0.38, 1.78, 0.34, 1.74, 0.34, 1.78, 0.34, 1.82, 0.34, 1.78, 0.3, 1.78, 0.34, 1.78, 0.34, 1.82, 0.38, 1.82, 0.38, 1.82, 0.38, 1.78, 0.34, 1.78, 0.38, 1.78, 0.38, 1.74, 0.34, 1.74, 0.38, 1.74, 0.38, 1.78, 0.42, 1.78, 0.18, 1.98, 0.16, 2.0, 0.1559, 2.009, 0.1672, 2.004, -0.66, 1.5, -0.6, 1.52, -0.6, 1.5, 0.82, 1.9, 0.9, 1.94, 0.94, 1.94, 0.86, 1.86, 0.46, 1.74, 0.5, 1.78, 0.5, 1.7, -0.1813, 2.108, -0.1736, 2.109, -0.16, 2.1, -0.18, 2.1, -0.1832, 2.108, -0.32, 2.02, -0.33, 2.04, -0.32, 2.04, -0.31, 2.04, 0.34, 1.58, 0.34, 1.62, 0.42, 1.62, 0.34, 1.5, 0.34, 1.62, 0.34, 1.7, 0.34, 1.74, 0.38, 1.74, 0.42, 1.62, 0.26, 1.7, 0.26, 1.62, 0.18, 1.62, 0.18, 1.7, 0.18, 1.62, 0.1, 1.62, 0.02, 1.7, 0.02, 1.62, -0.06, 1.62, -0.06, 1.62, -0.06, 1.7, 0.02, 1.7, -0.06, 1.7, -0.06, 1.62, -0.14, 1.62, -0.14, 1.62, -0.14, 1.7, -0.06, 1.7, -0.14, 1.7, -0.14, 1.62, -0.22, 1.62, -0.22, 1.62, -0.22, 1.7, -0.14, 1.7, 0.46, 1.88, 0.48, 1.86, 0.44, 1.86, -0.14, 1.78, -0.14, 1.7, -0.22, 1.7, -0.22, 1.7, -0.22, 1.78, -0.14, 1.78, -0.22, 1.78, -0.22, 1.7, -0.3, 1.7, -0.3, 1.7, -0.3, 1.62, -0.38, 1.62, -0.38, 1.62, -0.46, 1.7, -0.3, 1.7, -0.38, 1.78, -0.3, 1.7, -0.46, 1.7, -0.42, 1.86, -0.38, 1.78, -0.46, 1.78, -0.46, 1.78, -0.46, 1.86, -0.42, 1.86, -0.42, 1.9, -0.42, 1.86, -0.46, 1.86, -0.42, 1.86, -0.42, 1.9, -0.38, 1.9, -0.38, 1.9, -0.38, 1.86, -0.42, 1.86, -0.38, 1.78, -0.42, 1.86, -0.38, 1.86, -0.38, 1.78, -0.38, 1.86, -0.3, 1.86, -0.38, 1.9, -0.3, 1.86, -0.38, 1.86, -0.34, 1.94, -0.3, 1.86, -0.38, 1.9, 1.06, 2.16, 1.04, 2.16, 1.06, 2.18, 1.08, 2.18, -0.26, 1.94, -0.22, 1.86, -0.3, 1.86, -0.46, 1.78, -0.5, 1.86, -0.46, 1.86, -0.5, 1.86, -0.46, 1.78, -0.54, 1.78, -0.54, 1.78, -0.54, 1.86, -0.5, 1.86, -0.54, 1.78, -0.58, 1.86, -0.54, 1.86, -0.56, 1.9, -0.54, 1.86, -0.58, 1.86, -0.58, 1.86, -0.58, 1.9, -0.56, 1.9, -0.52, 1.9, -0.5, 1.86, -0.54, 1.86, -0.58, 1.86, -0.54, 1.78, -0.62, 1.82, -0.66, 1.78, -0.62, 1.82, -0.54, 1.78, 0.14, 1.26, 0.22, 1.34, 0.26, 1.34, 0.14, 1.22, -0.66, 1.78, -0.62, 1.7, -0.7, 1.74, 0.34, 1.88, 0.34, 1.86, 0.3, 1.86, 0.32, 1.9, -0.54, 1.7, -0.54, 1.62, -0.62, 1.62, -0.54, 1.62, -0.54, 1.7, -0.46, 1.7, -0.46, 1.7, -0.46, 1.62, -0.54, 1.62, -0.7, 1.74, -0.62, 1.7, -0.7, 1.7, -0.7, 1.62, -0.7, 1.7, -0.62, 1.7, -0.54, 1.54, -0.54, 1.62, -0.46, 1.62, -0.54, 1.62, -0.54, 1.54, -0.58, 1.54, -0.46, 1.7, -0.38, 1.62, -0.46, 1.62, -0.66, 1.54, -0.7, 1.62, -0.62, 1.62, 0.58, 1.88, 0.56, 1.88, 0.5795, 1.891, 0.5912, 1.893, -0.74, 1.7, -0.7773, 1.692, -0.7737, 1.7, -0.7657, 1.717, 1.1, 2.14, 1.08, 2.1, 1.06, 2.06, 1.02, 2.06, 1.06, 2.1, 1.06, 2.12, 1.08, 2.14, -0.66, 1.54, -0.66, 1.5, -0.74, 1.5, -0.76, 1.54, -0.39, 2.04, -0.4, 2.03, -0.41, 2.04, -0.2586, 1.186, -0.337, 1.185, -0.3, 1.22, -0.7, 1.78, -0.66, 1.78, -0.7, 1.74, -0.7343, 1.773, 0.58, 1.82, 0.58, 1.78, 0.5, 1.78, 0.5, 1.82, 0.54, 1.82, -0.58, 1.42, -0.58, 1.46, -0.54, 1.46, -0.54, 1.46, -0.54, 1.42, -0.58, 1.42, -0.58, 1.38, -0.58, 1.42, -0.54, 1.42, -0.54, 1.38, -0.58, 1.38, -0.54, 1.42, -0.54, 1.34, -0.54, 1.38, -0.5, 1.38, -0.54, 1.42, -0.5, 1.38, -0.54, 1.38, -0.5, 1.38, -0.54, 1.42, -0.46, 1.46, -0.46, 1.46, -0.46, 1.38, -0.5, 1.38, -0.46, 1.38, -0.46, 1.46, -0.38, 1.46, -0.5, 1.34, -0.5, 1.38, -0.46, 1.38, -0.5, 1.38, -0.5, 1.34, -0.54, 1.34, -0.46, 1.34, -0.5, 1.34, -0.46, 1.38, -0.38, 1.3, -0.46, 1.38, -0.38, 1.46, 0.9832, 2.18, 0.98, 2.16, 0.9571, 2.175, 0.9657, 2.177, 1.14, 2.15, 1.15, 2.15, 1.15, 2.14, 1.11, 2.14, 1.12, 2.15, 1.13, 2.15, -0.5, 1.3, -0.5, 1.34, -0.46, 1.34, 0.48, 1.88, 0.46, 1.88, 0.4477, 1.889, 0.4695, 1.886, -0.42, 1.26, -0.46, 1.26, -0.42, 1.3, -0.38, 1.3, -0.42, 1.26, -0.42, 1.3, -0.46, 1.3, -0.5, 1.3, -0.46, 1.34, -0.46, 1.26, -0.5, 1.3, -0.46, 1.3, -0.42, 1.3, -0.46, 1.26, -0.46, 1.3, -0.42, 1.3, -0.46, 1.3, -0.46, 1.34, -0.42, 1.22, -0.46, 1.22, -0.42, 1.26, -0.38, 1.26, -0.42, 1.22, -0.42, 1.26, -0.38, 1.26, -0.42, 1.26, -0.38, 1.3, -0.3, 1.3, -0.38, 1.26, -0.38, 1.3, -0.3, 1.46, -0.3, 1.3, -0.38, 1.3, -0.22, 1.46, -0.3, 1.3, -0.3, 1.46, -0.22, 1.46, -0.22, 1.3, -0.3, 1.3, 0.7, 1.9, 0.68, 1.9, 0.7, 1.92, 0.72, 1.92, -0.36, 2.0, -0.36, 2.03, -0.34, 2.02, -0.18, 1.22, -0.192, 1.187, -0.22, 1.22, -0.14, 1.3, -0.22, 1.3, -0.14, 1.38, -0.22, 1.3, -0.22, 1.46, -0.14, 1.38, -0.14, 1.38, -0.22, 1.46, -0.14, 1.46, -0.22, 1.3, -0.14, 1.3, -0.18, 1.22, -0.22, 1.22, -0.3, 1.22, 0.1, 1.22, 0.0529, 1.193, 0.02, 1.22, 0.1, 1.26, -0.06, 1.38, -0.06, 1.46, 0.02, 1.46, 0.02, 1.54, 0.02, 1.46, -0.06, 1.46, -0.06, 1.46, -0.06, 1.54, 0.02, 1.54, -0.06, 1.54, -0.06, 1.46, -0.14, 1.46, -0.14, 1.46, -0.14, 1.54, -0.06, 1.54, 0.02, 1.46, 0.02, 1.54, 0.1, 1.54, 0.02, 1.46, 0.02, 1.38, -0.06, 1.38, 0.02, 1.38, 0.02, 1.46, 0.1, 1.46, 0.1, 1.54, 0.1, 1.46, 0.02, 1.46, 0.1, 1.46, 0.18, 1.38, 0.02, 1.38, 0.02, 1.38, -0.06, 1.3, -0.06, 1.38, 0.18, 1.38, 0.1, 1.3, 0.02, 1.38, 0.14, 1.26, 0.14, 1.3, 0.18, 1.34, 0.22, 1.34, 0.18, 1.38, 0.1, 1.46, 0.18, 1.46, 0.22, 1.38, 0.18, 1.46, 0.26, 1.42, 0.18, 1.54, 0.18, 1.46, 0.1, 1.46, 0.1, 1.46, 0.1, 1.54, 0.18, 1.54, 0.18, 1.46, 0.18, 1.54, 0.26, 1.54, 0.26, 1.42, 0.26, 1.38, 0.22, 1.38, 0.26, 1.38, 0.26, 1.42, 0.3, 1.42, 0.3, 1.42, 0.3, 1.38, 0.26, 1.38, 0.38, 1.74, 0.42, 1.78, 0.5, 1.78, 0.46, 1.74, -0.1175, 2.105, -0.1028, 2.101, -0.12, 2.1, -0.1338, 2.108, 0.3, 1.38, 0.3, 1.42, 0.34, 1.42, 0.34, 1.46, 0.34, 1.42, 0.3, 1.42, 0.22, 1.38, 0.26, 1.38, 0.22, 1.34, 0.18, 1.34, -0.488, 2.001, -0.49, 1.99, -0.5, 1.98, -0.5, 1.99, 1.046, 2.187, 1.055, 2.187, 1.06, 2.18, 1.04, 2.18, 0.34, 1.5, 0.34, 1.46, 0.3, 1.46, 0.34, 1.46, 0.3, 1.42, 0.3, 1.46, 0.06, 1.94, 0.06, 1.98, 0.08, 1.98, 0.1, 1.94, 0.3, 1.42, 0.26, 1.42, 0.3, 1.46, -0.03724, 1.191, 0.02, 1.22, 0.0529, 1.193, -0.44, 1.96, -0.44, 1.94, -0.46, 1.94, -0.46, 1.96, -0.7773, 1.692, -0.74, 1.7, -0.78, 1.62, -0.7877, 1.666, -0.7845, 1.674, 0.26, 1.42, 0.18, 1.46, 0.26, 1.54, -0.42, 1.98, -0.44, 1.98, -0.44, 1.99, -0.43, 2.0, -0.42, 2.0, 0.1, 1.26, 0.02, 1.22, 0.02, 1.3, 0.06, 1.98, 0.06, 2.0, 0.08, 2.0, 0.08, 1.98, 0.14, 1.22, 0.1, 1.22, 0.14, 1.26, -0.06, 1.22, 0.02, 1.22, -0.03724, 1.191, 0.02, 1.22, -0.06, 1.22, 0.02, 1.3, 0.02, 1.3, -0.06, 1.22, -0.06, 1.3, 0.3, 1.46, 0.26, 1.42, 0.26, 1.54, 0.34, 1.5, -0.06, 1.22, -0.07731, 1.19, -0.1, 1.22, -0.07731, 1.19, -0.06, 1.22, -0.03724, 1.191, -0.1028, 2.101, -0.0936, 2.098, -0.1, 2.08, 0.1, 1.22, 0.14, 1.22, 0.113, 1.194, -0.8349, 1.508, -0.82, 1.5, -0.8377, 1.497, -0.8356, 1.505, 0.1, 1.22, 0.113, 1.194, 0.0529, 1.193, 0.1, 1.26, 0.02, 1.3, 0.1, 1.3, 0.14, 1.3, -0.14, 1.22, -0.18, 1.22, -0.14, 1.3, -0.14, 1.22, -0.1635, 1.188, -0.18, 1.22, -0.192, 1.187, -0.18, 1.22, -0.1635, 1.188, 0.18, 1.7, 0.1, 1.78, 0.18, 1.86, 0.18, 1.78, -0.22, 1.22, -0.2586, 1.186, -0.3, 1.22, 1.18, 2.12, 1.2, 2.14, 1.22, 2.14, 1.22, 2.12, -0.38, 1.22, -0.42, 1.22, -0.38, 1.26, -0.78, 1.38, -0.8441, 1.345, -0.8438, 1.383, -0.82, 1.46, -0.78, 1.38, -0.8436, 1.433, -0.8436, 1.433, -0.78, 1.38, -0.8438, 1.383, 1.238, 2.147, 1.239, 2.146, 1.22, 2.14, 1.215, 2.156, -0.78, 1.3, -0.8441, 1.345, -0.78, 1.38, -0.8441, 1.345, -0.78, 1.3, -0.8445, 1.258, -0.3, 1.94, -0.26, 1.94, -0.3, 1.86, -0.34, 1.94, -0.78, 1.22, -0.8445, 1.258, -0.78, 1.3, -0.8445, 1.258, -0.78, 1.22, -0.82, 1.22, -0.82, 1.22, -0.8448, 1.208, -0.8445, 1.258, -0.46, 1.46, -0.54, 1.5, -0.46, 1.54, -0.54, 1.5, -0.54, 1.54, -0.46, 1.54, -0.46, 1.62, -0.46, 1.54, -0.54, 1.54, -0.46, 1.46, -0.46, 1.54, -0.38, 1.54, -0.38, 1.54, -0.38, 1.46, -0.46, 1.46, -0.38, 1.46, -0.38, 1.54, -0.3, 1.54, -0.38, 1.62, -0.3, 1.62, -0.3, 1.54, -0.38, 1.54, -0.46, 1.54, -0.46, 1.62, 0.1323, 2.019, 0.12, 2.02, 0.1134, 2.026, -0.22, 1.46, -0.22, 1.54, -0.14, 1.54, -0.14, 1.54, -0.14, 1.46, -0.22, 1.46, -0.14, 1.62, -0.14, 1.54, -0.22, 1.54, -0.22, 1.54, -0.22, 1.62, -0.14, 1.62, 0.26, 1.34, 0.22, 1.34, 0.26, 1.38, 0.3, 1.38, -0.24, 2.09, -0.24, 2.08, -0.25, 2.08, -0.25, 2.09, 0.02, 1.54, 0.02, 1.62, 0.1, 1.62, 0.1, 1.62, 0.1, 1.54, 0.02, 1.54, 0.1, 1.54, 0.1, 1.62, 0.18, 1.62, 0.18, 1.62, 0.18, 1.54, 0.1, 1.54, 0.18, 1.54, 0.18, 1.62, 0.26, 1.62, 0.26, 1.62, 0.26, 1.54, 0.18, 1.54, 0.26, 1.54, 0.26, 1.62, 0.34, 1.58, 1.3, 1.94, 1.395, 2.021, 1.407, 2.003, 1.413, 1.993, 1.425, 1.973, -0.6, 1.5, -0.6, 1.52, -0.58, 1.52, -0.58, 1.46, 0.9832, 2.18, 1.02, 2.18, 1.0, 2.16, 0.6776, 0.5008, 1.373, 0.5, 0.6777, 0.5, -0.22, 1.54, -0.22, 1.46, -0.3, 1.46, -0.3, 1.54, -0.22, 2.08, -0.22, 2.07, -0.23, 2.07, -0.22, 2.07, -0.22, 2.08, -0.2, 2.08, -0.2, 2.1, -0.2, 2.08, -0.22, 2.08, -0.23, 2.07, -0.23, 2.08, -0.22, 2.08, -0.23, 2.08, -0.23, 2.07, -0.24, 2.07, -0.25, 2.06, -0.24, 2.07, -0.22, 2.07, -0.22, 2.06, -0.24, 2.08, -0.24, 2.07, -0.25, 2.07, -0.25, 2.07, -0.25, 2.08, -0.24, 2.08, -0.25, 2.08, -0.25, 2.07, -0.26, 2.07, -0.44, 2.01, -0.45, 2.02, -0.44, 2.02, -0.44, 2.01, -0.44, 2.02, -0.43, 2.02, -0.43, 2.03, -0.44, 2.02, -0.45, 2.02, -0.43, 2.03, -0.43, 2.02, -0.44, 2.02, -0.43, 2.02, -0.43, 2.03, -0.42, 2.03, -0.43, 2.01, -0.43, 2.02, -0.42, 2.02, -0.43, 2.02, -0.43, 2.01, -0.44, 2.01, -0.41, 2.02, -0.42, 2.03, -0.4, 2.03, -0.4, 2.03, -0.4, 2.02, -0.41, 2.02, -0.41, 2.01, -0.41, 2.02, -0.4, 2.02, -0.42, 2.01, -0.42, 2.02, -0.41, 2.02, -0.42, 2.02, -0.42, 2.01, -0.43, 2.01, -0.41, 2.02, -0.41, 2.01, -0.42, 2.01, -0.43, 2.0, -0.43, 2.01, -0.42, 2.01, -0.44, 2.0, -0.44, 2.01, -0.43, 2.01, -0.43, 2.01, -0.43, 2.0, -0.44, 2.0, -0.45, 2.02, -0.44, 2.01, -0.46, 2.01, -0.45, 2.0, -0.46, 2.01, -0.44, 2.01, -0.44, 2.01, -0.44, 2.0, -0.45, 2.0, -0.45, 1.99, -0.45, 2.0, -0.44, 2.0, -0.46, 2.01, -0.45, 2.0, -0.46, 2.0, -0.46, 1.99, -0.46, 2.0, -0.45, 2.0, -0.45, 2.0, -0.45, 1.99, -0.46, 1.99, 0.78, 1.9, 0.78, 1.94, 0.82, 1.98, 0.82, 1.94, -0.46, 2.0, -0.46, 1.99, -0.47, 1.99, -0.47, 1.98, -0.47, 1.99, -0.46, 1.99, 0.04, 2.04, 0.02856, 2.055, 0.05679, 2.046, -0.48, 1.99, -0.48, 1.98, -0.49, 1.98, -0.47, 1.99, -0.47, 1.98, -0.48, 1.98, -0.48, 1.97, -0.48, 1.98, -0.47, 1.98, -0.38, 2.02, -0.38, 2.03, -0.37, 2.03, -0.3, 2.05, -0.3, 2.06, -0.28, 2.06, -0.3, 2.06, -0.3, 2.05, -0.31, 2.05, -0.31, 2.05, -0.31, 2.06, -0.3, 2.06, -0.31, 2.06, -0.31, 2.05, -0.32, 2.05, -0.33, 2.04, -0.33, 2.05, -0.32, 2.05, -0.26, 2.07, -0.26, 2.06, -0.28, 2.06, -0.26, 2.06, -0.26, 2.07, -0.25, 2.07, -0.34, 2.04, -0.34, 2.05, -0.33, 2.05, -0.34, 2.05, -0.34, 2.04, -0.36, 2.04, -0.36, 2.04, -0.36, 2.05, -0.34, 2.05, -0.36, 2.03, -0.36, 2.04, -0.34, 2.04, -0.37, 2.04, -0.37, 2.05, -0.36, 2.05, -0.37, 2.05, -0.37, 2.04, -0.38, 2.04, -0.38, 2.03, -0.38, 2.04, -0.37, 2.04, -0.37, 2.04, -0.37, 2.03, -0.38, 2.03, -0.36, 2.05, -0.36, 2.04, -0.37, 2.04, -0.37, 2.03, -0.37, 2.04, -0.36, 2.04, -0.38, 2.04, -0.38, 2.03, -0.39, 2.03, -0.33, 2.05, -0.33, 2.04, -0.34, 2.04, -0.39, 2.02, -0.39, 2.03, -0.38, 2.03, -0.36, 2.04, -0.36, 2.03, -0.37, 2.03, -0.39, 2.03, -0.39, 2.02, -0.4, 2.02, -0.66, 1.78, -0.54, 1.78, -0.62, 1.7, -0.3, 2.02, -0.32, 2.02, -0.31, 2.04, -0.3, 2.04, -0.32, 2.07, -0.32, 2.06, -0.33, 2.06, -0.33, 2.07, 0.02, 1.86, -0.02, 1.94, 0.02, 1.94, 0.06, 1.94, -0.8, 1.5, -0.78, 1.46, -0.82, 1.48, -0.1, 2.02, -0.14, 2.02, -0.12, 2.06, -0.1, 2.06, -0.74, 1.7, -0.7, 1.7, -0.7, 1.62, -0.78, 1.62, -0.48, 1.98, -0.48, 1.97, -0.49, 1.97, -0.52, 1.96, -0.52, 1.95, -0.53, 1.95, 1.02, 2.06, 0.98, 2.06, 1.02, 2.1, 1.06, 2.1, -0.53, 1.94, -0.53, 1.95, -0.52, 1.95, -0.52, 1.95, -0.52, 1.96, -0.51, 1.96, -0.52, 1.97, -0.51, 1.96, -0.52, 1.96, -0.53, 1.95, -0.53, 1.94, -0.54, 1.94, -0.55, 1.94, -0.55, 1.93, -0.56, 1.93, -0.55, 1.93, -0.55, 1.94, -0.54, 1.94, -0.56, 1.92, -0.56, 1.93, -0.55, 1.93, -0.54, 1.94, -0.54, 1.93, -0.55, 1.93, -0.54, 1.93, -0.54, 1.94, -0.53, 1.94, 1.02, 2.1, 1.04, 2.14, 1.06, 2.14, 1.06, 2.12, 1.06, 2.1, -0.7, 1.82, -0.7, 1.78, -0.7079, 1.812, -0.7, 1.78, -0.7, 1.82, -0.66, 1.82, -0.7241, 1.789, -0.719, 1.796, -0.7079, 1.812, -0.7, 1.78, -0.7343, 1.773, -0.38, 2.03, -0.38, 2.02, -0.39, 2.02, -0.58, 1.9, -0.58, 1.92, -0.56, 1.92, -0.3, 1.78, -0.3, 1.86, -0.22, 1.86, -0.3, 1.86, -0.3, 1.78, -0.38, 1.78, -0.74, 1.74, -0.7617, 1.725, -0.753, 1.742, -0.7486, 1.749, -0.74, 1.74, -0.753, 1.742, -0.0748, 2.091, -0.06, 2.08, -0.08, 2.08, -0.0936, 2.098, -0.54, 1.9, -0.55, 1.92, -0.52, 1.92, -0.58, 1.52, -0.58, 1.54, -0.54, 1.54, -0.54, 1.5, -0.58, 1.52, -0.54, 1.54, 0.56, 1.88, 0.54, 1.88, 0.5578, 1.888, 0.5795, 1.891, -0.44, 1.96, -0.46, 1.96, -0.45, 1.98, -0.44, 1.98, -0.54, 1.46, -0.58, 1.46, -0.54, 1.5, 0.02, 1.3, -0.06, 1.3, 0.02, 1.38, 0.02, 1.38, 0.1, 1.3, 0.02, 1.3, 0.14, 1.22, 0.26, 1.34, 0.3, 1.34, -0.2, 2.04, -0.2, 2.06, -0.18, 2.08, -0.18, 2.06, -0.66, 1.5, -0.66, 1.54, -0.6, 1.54, -0.6, 1.52, 0.86, 1.86, 0.86, 1.82, 0.82, 1.82, 0.06, 2.04, 0.04, 2.04, 0.05679, 2.046, 0.09448, 2.033, -0.18, 2.04, -0.18, 2.06, -0.16, 2.08, -0.16, 2.06, -0.14, 2.02, 0.4477, 1.889, 0.46, 1.88, 0.44, 1.88, 0.4275, 1.891, 0.94, 1.94, 0.9, 2.02, 0.98, 1.98, 0.9, 2.02, 0.94, 1.94, 0.9, 1.94, -0.46, 1.7, -0.54, 1.7, -0.46, 1.78, -0.38, 1.78, -0.49, 1.98, -0.48, 1.98, -0.49, 1.97, -0.5, 1.97, 0.9, 1.94, 0.86, 2.02, 0.9, 2.02, 0.86, 2.02, 0.9, 1.94, 0.82, 1.98, 0.48, 1.86, 0.5, 1.86, 0.52, 1.86, 0.5, 1.82, 0.42, 1.82, 0.44, 1.86, -0.1, 1.22, -0.07731, 1.19, -0.1635, 1.188, -0.14, 1.22, 0.8312, 2.065, 0.82, 2.02, 0.7831, 2.0, -0.49, 1.99, -0.49, 1.98, -0.5, 1.97, -0.5, 1.98, 0.78, 1.94, 0.78, 1.98, 0.82, 1.98, 0.34, 1.9, 0.32, 1.9, 0.34, 1.92, 0.3486, 1.921, 0.82, 1.98, 0.9, 1.94, 0.82, 1.94, 0.86, 2.02, 0.8312, 2.065, 0.86, 2.06, 0.86, 2.02, 0.86, 2.06, 0.9, 2.06, 0.66, 1.88, 0.7, 1.86, 0.64, 1.86, 0.94, 2.1, 0.98, 2.06, 0.9, 2.06, -0.3, 1.7, -0.38, 1.78, -0.3, 1.78, -0.22, 1.78, 0.9, 2.1, 0.9, 2.14, 0.94, 2.14, 0.9133, 2.161, 0.94, 2.14, 0.9, 2.14, 0.94, 2.14, 0.9133, 2.161, 0.9218, 2.164, 0.9, 2.14, 0.9115, 2.161, 0.9133, 2.161, 0.9, 2.14, 0.907, 2.159, 0.9115, 2.161, 0.9, 2.14, 0.9024, 2.156, 0.907, 2.159, 0.9, 2.14, 0.8989, 2.153, 0.9024, 2.156, -0.48, 1.98, -0.48, 1.99, -0.47, 2.0, -0.47, 1.99, 0.94, 2.14, 0.9571, 2.175, 0.98, 2.16, -0.4, 1.98, -0.42, 1.98, -0.42, 2.0, -0.41, 2.0, -0.4, 2.0, 0.9832, 2.18, 1.0, 2.16, 0.98, 2.16, 1.02, 2.18, 1.011, 2.185, 1.029, 2.186, 1.029, 2.186, 1.04, 2.18, 1.02, 2.18, 1.04, 2.18, 1.029, 2.186, 1.046, 2.187, 0.82, 1.98, 0.78, 1.98, 0.7648, 1.976, 0.7831, 2.0, 0.82, 2.02, 1.06, 2.18, 1.055, 2.187, 1.074, 2.187, 1.04, 2.16, 1.04, 2.18, 1.06, 2.18, 1.06, 2.14, 1.06, 2.16, 1.08, 2.16, 1.08, 2.16, 1.08, 2.14, 1.06, 2.14, 1.08, 2.14, 1.08, 2.16, 1.1, 2.16, 1.11, 2.184, 1.1, 2.16, 1.1, 2.18, 1.1, 2.18, 1.1, 2.16, 1.08, 2.16, 1.06, 2.12, 1.06, 2.14, 1.08, 2.14, -0.78, 1.54, -0.76, 1.54, -0.74, 1.5, -0.78, 1.52, -0.8, 1.52, -0.8, 1.54, -0.54, 1.78, -0.46, 1.78, -0.54, 1.7, -0.62, 1.7, -0.51, 1.94, -0.5, 1.92, -0.52, 1.92, -0.52, 1.94, 0.94, 2.14, 0.98, 2.14, 0.94, 2.1, 0.9, 2.06, 0.86, 2.06, 0.9, 2.1, 1.1, 2.16, 1.1, 2.14, 1.08, 2.14, 1.1, 2.16, 1.11, 2.14, 1.1, 2.14, -0.51, 1.96, -0.52, 1.97, -0.51, 1.98, -0.5, 1.97, 1.11, 2.14, 1.1, 2.16, 1.12, 2.15, 0.9571, 2.175, 0.94, 2.14, 0.9218, 2.164, 0.9398, 2.17, 1.12, 2.15, 1.1, 2.16, 1.12, 2.16, 1.11, 2.184, 1.12, 2.16, 1.1, 2.16, 1.12, 2.16, 1.11, 2.184, 1.12, 2.18, -0.22, 1.86, -0.26, 1.94, -0.22, 1.94, -0.18, 1.94, 1.12, 2.18, 1.13, 2.16, 1.12, 2.16, 1.13, 2.16, 1.12, 2.15, 1.12, 2.16, 1.13, 2.16, 1.127, 2.181, 1.137, 2.18, 1.137, 2.18, 1.14, 2.16, 1.13, 2.16, 1.13, 2.15, 1.13, 2.16, 1.14, 2.16, 1.13, 2.16, 1.13, 2.15, 1.12, 2.15, 1.14, 2.16, 1.137, 2.18, 1.155, 2.176, 1.15, 2.15, 1.15, 2.16, 1.14, 2.16, 1.155, 2.176, 1.16, 2.16, 1.16, 2.15, 1.14, 2.15, 1.14, 2.16, 1.15, 2.16, 1.14, 2.16, 1.14, 2.15, 1.13, 2.15, -0.38, 1.94, -0.38, 1.9, -0.42, 1.9, -0.42, 1.94, -0.6, 1.52, -0.6, 1.54, -0.58, 1.54, -0.58, 1.52, 1.16, 2.16, 1.155, 2.176, 1.172, 2.171, 1.15, 2.16, 1.15, 2.15, 1.14, 2.15, 1.172, 2.171, 1.17, 2.16, 1.16, 2.16, 1.17, 2.16, 1.172, 2.171, 1.181, 2.169, 1.16, 2.15, 1.16, 2.16, 1.17, 2.16, -0.38, 2.02, -0.37, 2.03, -0.36, 2.03, -0.36, 2.0, -0.38, 1.98, -0.4, 1.98, -0.38, 2.0, -0.4, 2.0, -0.4, 2.01, -0.39, 2.02, 1.15, 2.14, 1.15, 2.15, 1.16, 2.15, -0.53, 1.95, -0.54, 1.95, -0.53, 1.96, -0.52, 1.96, 1.17, 2.15, 1.17, 2.16, 1.18, 2.16, 1.17, 2.16, 1.17, 2.15, 1.16, 2.15, 1.16, 2.14, 1.16, 2.15, 1.17, 2.15, 1.16, 2.15, 1.16, 2.14, 1.15, 2.14, 1.19, 2.16, 1.181, 2.169, 1.198, 2.163, -0.33, 2.06, -0.33, 2.05, -0.34, 2.05, -0.34, 2.06, -0.44, 1.99, -0.44, 1.98, -0.45, 1.98, -0.45, 1.99, 1.18, 2.16, 1.18, 2.15, 1.17, 2.15, 1.19, 2.16, 1.2, 2.14, 1.18, 2.15, 1.17, 2.14, 1.17, 2.15, 1.18, 2.15, 1.17, 2.15, 1.17, 2.14, 1.16, 2.14, -0.54, 1.94, -0.55, 1.94, -0.54, 1.95, -0.53, 1.95, 1.18, 2.15, 1.18, 2.14, 1.17, 2.14, 1.18, 2.15, 1.2, 2.14, 1.18, 2.14, 1.18, 2.12, 1.18, 2.14, 1.2, 2.14, 1.215, 2.156, 1.22, 2.14, 1.2, 2.14, -0.28, 2.02, -0.26, 1.98, -0.3, 1.98, -0.32, 2.02, -0.3, 2.02, -0.28, 2.04, 1.239, 2.146, 1.22, 2.12, 1.22, 2.14, 1.22, 2.12, 1.239, 2.146, 1.26, 2.137, -0.58, 1.46, -0.58, 1.52, -0.54, 1.5, -0.02, 1.98, 0.02, 1.98, 0.02, 1.94, -0.02, 1.94, -0.06, 1.94, -0.06, 1.98, 0.6758, 1.919, 0.66, 1.9, 0.64, 1.9, 0.6545, 1.91, 1.26, 2.1, 1.22, 2.12, 1.26, 2.137, 1.26, 2.1, 1.26, 2.137, 1.279, 2.126, 1.26, 2.1, 1.279, 2.126, 1.299, 2.114, 1.299, 2.114, 1.3, 2.1, 1.26, 2.1, 1.3, 2.02, 1.26, 2.1, 1.3, 2.1, -0.6468, 1.881, -0.6352, 1.892, -0.6337, 1.894, -0.62, 1.9, -0.62, 1.86, -0.6539, 1.874, 1.326, 2.095, 1.3, 2.02, 1.3, 2.1, 0.98, 1.98, 1.02, 2.02, 1.06, 2.02, 0.86, 1.82, 0.86, 1.86, 0.94, 1.94, -0.22, 1.22, -0.192, 1.187, -0.2586, 1.186, 1.06, 2.06, 1.06, 2.02, 1.02, 2.02, 1.02, 2.02, 1.02, 2.06, 1.06, 2.06, -0.1, 2.02, -0.06, 1.98, -0.14, 1.98, -0.14, 2.02, 1.02, 2.06, 1.02, 2.02, 0.98, 2.02, 0.98, 1.98, 0.98, 2.02, 1.02, 2.02, -0.1, 1.22, -0.14, 1.22, -0.14, 1.3, -0.06, 1.3, -0.06, 1.22, -0.3, 1.54, -0.3, 1.46, -0.38, 1.3, -0.38, 1.46, 0.98, 2.02, 0.98, 2.06, 1.02, 2.06, 0.98, 2.06, 0.98, 2.1, 1.02, 2.1, 1.0, 2.14, 1.02, 2.1, 0.98, 2.1, 1.02, 2.1, 1.0, 2.14, 1.02, 2.14, 0.14, 1.22, 0.3, 1.34, 0.26, 1.34, 0.3, 1.38, 0.34, 1.42, 0.34, 1.46, 0.34, 1.5, 0.42, 1.62, 0.38, 1.74, 0.46, 1.74, 0.5, 1.7, 0.54, 1.74, 0.58, 1.74, 0.62, 1.74, 0.66, 1.74, 0.7, 1.74, 0.74, 1.78, 0.78, 1.78, 0.82, 1.82, 0.86, 1.82, 1.06, 2.02, 1.06, 2.06, 1.08, 2.1, 1.1, 2.06, 1.1, 2.12, 1.11, 2.14, 1.15, 2.14, 1.16, 2.14, 1.17, 2.14, 1.18, 2.14, 1.18, 2.12, 1.22, 2.12, 1.26, 2.1, 1.3, 2.02, 1.395, 2.021, 1.3, 1.94, 1.425, 1.973, 1.445, 1.935, 1.452, 1.923, 1.463, 1.902, 1.473, 1.88, 1.482, 1.859, 1.491, 1.837, 1.5, 1.814, 1.507, 1.792, 1.511, 1.78, 1.518, 1.758, 1.524, 1.735, 1.529, 1.712, 1.534, 1.688, 1.538, 1.665, 1.542, 1.641, 1.545, 1.618, 1.547, 1.594, 1.55, 1.551, 1.552, 1.526, 1.552, 1.503, 1.552, 1.491, 1.552, 1.467, 1.551, 1.443, 1.55, 1.431, 1.549, 1.407, 1.546, 1.383, 1.545, 1.372, 1.542, 1.348, 1.504, 1.128, 1.504, 1.126, 1.501, 1.115, 1.496, 1.091, 1.49, 1.067, 1.411, 0.753, 1.402, 0.7162, 1.397, 0.6897, 1.396, 0.6867, 1.394, 0.6758, 1.392, 0.6555, 1.373, 0.5, 0.6776, 0.5008, 0.6773, 0.5405, 0.6855, 0.9627, 0.6848, 0.9775, 0.6824, 0.9925, 0.6815, 0.9962, 0.6701, 1.039, 0.6616, 1.06, 0.6566, 1.071, 0.6502, 1.083, 0.6441, 1.093, 0.6376, 1.102, 0.6306, 1.112, 0.622, 1.122, 0.6141, 1.131, 0.5957, 1.148, 0.5771, 1.162, 0.5673, 1.168, 0.5557, 1.175, 0.5452, 1.181, 0.5237, 1.19, 0.511, 1.194, 0.4883, 1.2, 0.485, 1.201, 0.4809, 1.201, 0.4665, 1.203, 0.4436, 1.202, 0.113, 1.194, 1.0, 2.16, 1.0, 2.14, 0.98, 2.14, 1.0, 2.14, 1.0, 2.16, 1.02, 2.16, 0.98, 2.14, 0.98, 2.16, 1.0, 2.16, 0.98, 2.16, 0.98, 2.14, 0.94, 2.14, 1.04, 2.14, 1.02, 2.1, 1.02, 2.14, 1.02, 2.16, 1.02, 2.14, 1.0, 2.14, 1.02, 2.18, 1.02, 2.16, 1.0, 2.16, 1.02, 2.16, 1.02, 2.18, 1.04, 2.18, 1.04, 2.18, 1.04, 2.16, 1.02, 2.16, 0.66, 1.78, 0.66, 1.74, 0.62, 1.74, 0.66, 1.74, 0.66, 1.78, 0.7, 1.78, 0.7, 1.82, 0.7, 1.78, 0.66, 1.78, 0.7, 1.78, 0.7, 1.82, 0.74, 1.82, 0.66, 1.78, 0.66, 1.82, 0.7, 1.82, 0.7, 1.86, 0.7, 1.82, 0.66, 1.82, 0.48, 1.86, 0.48, 1.88, 0.5, 1.88, 0.5, 1.86, 0.66, 1.82, 0.64, 1.86, 0.7, 1.86, 0.64, 1.86, 0.64, 1.88, 0.66, 1.88, 0.64, 1.88, 0.64, 1.86, 0.62, 1.86, 0.62, 1.86, 0.62, 1.88, 0.64, 1.88, 0.6337, 1.904, 0.64, 1.88, 0.62, 1.88, 0.64, 1.88, 0.6337, 1.904, 0.64, 1.9, 0.6337, 1.904, 0.62, 1.88, 0.6126, 1.898, 0.62, 1.88, 0.5912, 1.893, 0.6126, 1.898, 0.64, 1.9, 0.6337, 1.904, 0.6545, 1.91, 0.64, 1.88, 0.64, 1.9, 0.66, 1.9, 0.66, 1.9, 0.66, 1.88, 0.64, 1.88, 0.6758, 1.919, 0.68, 1.9, 0.66, 1.9, 0.66, 1.88, 0.66, 1.9, 0.68, 1.9, 0.68, 1.9, 0.7, 1.86, 0.66, 1.88, 0.68, 1.9, 0.6758, 1.919, 0.68, 1.92, 0.68, 1.9, 0.68, 1.92, 0.7, 1.92, 0.6959, 1.927, 0.7, 1.92, 0.68, 1.92, 0.68, 1.92, 0.6758, 1.919, 0.6959, 1.927, 0.7155, 1.937, 0.7, 1.92, 0.6959, 1.927, -0.14, 2.02, -0.16, 2.06, -0.14, 2.06, -0.12, 2.06, 0.1, 1.78, 0.18, 1.7, 0.1, 1.62, 0.02, 1.62, 0.02, 1.7, 0.02, 1.78, 0.7, 1.86, 0.68, 1.9, 0.7, 1.9, 0.7251, 1.942, 0.74, 1.92, 0.72, 1.92, 0.74, 1.92, 0.7251, 1.942, 0.74, 1.94, 0.74, 1.92, 0.74, 1.94, 0.78, 1.94, 0.7276, 1.944, 0.74, 1.94, 0.7251, 1.942, 0.7313, 1.946, 0.74, 1.94, 0.7276, 1.944, 0.7432, 1.954, 0.74, 1.94, 0.7313, 1.946, 0.7432, 1.954, 0.78, 1.94, 0.74, 1.94, 0.78, 1.94, 0.7432, 1.954, 0.7542, 1.964, 0.7648, 1.976, 0.78, 1.94, 0.7542, 1.964, 0.78, 1.94, 0.7648, 1.976, 0.78, 1.98, 0.72, 1.9, 0.72, 1.92, 0.74, 1.92, 0.7, 1.86, 0.7, 1.9, 0.72, 1.9, 0.72, 1.92, 0.72, 1.9, 0.7, 1.9, 0.78, 1.9, 0.74, 1.86, 0.72, 1.9, 0.78, 1.9, 0.74, 1.92, 0.78, 1.94, 0.72, 1.9, 0.74, 1.86, 0.7, 1.86, -0.7877, 1.666, -0.78, 1.62, -0.7969, 1.64, -0.7941, 1.648, 0.78, 1.9, 0.78, 1.86, 0.74, 1.86, 0.74, 1.82, 0.74, 1.86, 0.78, 1.86, 0.82, 1.9, 0.82, 1.86, 0.78, 1.86, 0.78, 1.82, 0.78, 1.86, 0.82, 1.86, 0.78, 1.86, 0.78, 1.82, 0.74, 1.82, 0.82, 1.9, 0.86, 1.86, 0.82, 1.86, 0.82, 1.82, 0.82, 1.86, 0.86, 1.86, 0.82, 1.86, 0.82, 1.82, 0.78, 1.82, 0.74, 1.78, 0.74, 1.82, 0.78, 1.82, 0.78, 1.78, 0.78, 1.82, 0.82, 1.82, 0.78, 1.82, 0.78, 1.78, 0.74, 1.78, 0.74, 1.86, 0.74, 1.82, 0.7, 1.82, 0.7, 1.82, 0.7, 1.86, 0.74, 1.86, -0.32, 2.06, -0.32, 2.05, -0.33, 2.05, -0.33, 2.06, 0.74, 1.82, 0.74, 1.78, 0.7, 1.78, 0.7, 1.74, 0.7, 1.78, 0.74, 1.78, -0.5, 1.9, -0.48, 1.92, -0.48, 1.9, -0.5, 1.86, -0.52, 1.9, 0.7, 1.78, 0.7, 1.74, 0.66, 1.74, 1.1, 2.12, 1.1, 2.06, 1.08, 2.1, 1.08, 2.16, 1.06, 2.16, 1.08, 2.18, 1.1, 2.18, -0.46, 1.92, -0.46, 1.9, -0.48, 1.9, -0.48, 1.92, -0.685, 1.84, -0.66, 1.82, -0.7, 1.82, -0.6914, 1.833, -0.22, 2.04, -0.24, 2.04, -0.26, 2.04, -0.25, 2.06, -0.22, 2.06, 1.13, 2.16, 1.12, 2.18, 1.11, 2.184, 1.127, 2.181, -0.44, 1.94, -0.42, 1.94, -0.42, 1.9, -0.46, 1.9, -0.46, 1.92, 0.98, 1.98, 0.9, 2.02, 0.98, 2.02, 0.98, 2.06, 0.98, 2.02, 0.9, 2.02, 0.5912, 1.893, 0.62, 1.88, 0.58, 1.88, 0.58, 1.86, 0.58, 1.88, 0.62, 1.88, 0.56, 1.86, 0.56, 1.88, 0.58, 1.88, 0.58, 1.88, 0.58, 1.86, 0.56, 1.86, 0.36, 1.88, 0.36, 1.86, 0.34, 1.86, 0.34, 1.88, 0.54, 1.88, 0.536, 1.886, 0.5578, 1.888, -0.7025, 1.819, -0.6914, 1.833, -0.7, 1.82, -0.7079, 1.812, -0.3, 1.54, -0.3, 1.62, -0.22, 1.62, -0.22, 1.54, 0.52, 1.86, 0.52, 1.88, 0.54, 1.88, 0.5, 1.88, 0.52, 1.88, 0.5, 1.86, 0.52, 1.88, 0.52, 1.86, 0.5, 1.86, 0.54, 1.86, 0.54, 1.88, 0.56, 1.88, 0.54, 1.88, 0.54, 1.86, 0.52, 1.86, 0.56, 1.88, 0.56, 1.86, 0.54, 1.86, 1.08, 2.1, 1.1, 2.14, 1.11, 2.14, 1.1, 2.12, 0.58, 1.82, 0.56, 1.86, 0.58, 1.86, 0.26, 1.62, 0.26, 1.7, 0.34, 1.74, 0.34, 1.7, 0.3, 1.78, 0.34, 1.74, 0.26, 1.7, 0.26, 1.78, 0.58, 1.78, 0.58, 1.82, 0.62, 1.82, 0.62, 1.86, 0.62, 1.82, 0.58, 1.82, 0.62, 1.82, 0.62, 1.86, 0.64, 1.86, 0.58, 1.82, 0.58, 1.86, 0.62, 1.86, 0.62, 1.88, 0.62, 1.86, 0.58, 1.86, 0.64, 1.86, 0.66, 1.82, 0.62, 1.82, 0.62, 1.78, 0.62, 1.82, 0.66, 1.82, 0.62, 1.82, 0.62, 1.78, 0.58, 1.78, 0.5, 1.78, 0.54, 1.74, 0.5, 1.7, -0.2, 2.02, -0.18, 1.98, -0.22, 1.98, -0.22, 2.02, 0.98, 2.06, 0.94, 2.1, 0.98, 2.14, 1.0, 2.14, 0.98, 2.1, 0.66, 1.82, 0.66, 1.78, 0.62, 1.78, 1.308, 2.108, 1.326, 2.095, 1.3, 2.1, 1.299, 2.114, 0.62, 1.74, 0.62, 1.78, 0.66, 1.78, 0.62, 1.78, 0.62, 1.74, 0.58, 1.74, 0.8312, 2.065, 0.86, 2.02, 0.82, 1.98, 0.82, 2.02, 0.9, 2.14, 0.8733, 2.121, 0.895, 2.15, 0.8989, 2.153, 0.9, 2.14, 0.895, 2.15, 0.86, 2.1, 0.8492, 2.089, 0.8733, 2.121, 0.86, 2.06, 0.8312, 2.065, 0.8492, 2.089, 0.86, 2.1, 0.9, 2.1, -0.55, 1.94, -0.56, 1.94, -0.55, 1.96, -0.54, 1.95, 1.324, 0.2994, 0.6866, 0.2558, 0.6856, 0.2559, 0.6847, 0.2561, 0.6838, 0.2565, 0.683, 0.2571, 0.6823, 0.2578, 0.6818, 0.2587, 0.6815, 0.2596, 0.6813, 0.2605, 0.6812, 0.2649, 0.6808, 0.277, 0.6777, 0.5, 1.373, 0.5, 1.352, 0.3219, 1.351, 0.317, 1.349, 0.3125, 1.347, 0.3085, 1.343, 0.305, 1.339, 0.3024, 1.334, 0.3006, 0.74, 1.92, 0.78, 1.9, 0.72, 1.9, -0.22, 2.04, -0.22, 2.02, -0.24, 2.02, -0.24, 2.04])
me_ground2.materials.append(mat_pixelactive_city_fbx_lambert40)
me_ground2.use_remesh_preserve_volume = False
me_ground2.use_remesh_preserve_attributes = False
me_ground2.use_mirror_vertex_groups = False
me_ground2.update()

# ---- objects
ob_ground2 = bpy.data.objects.new('Ground2', me_ground2)
ob_lamp = bpy.data.objects.new('Lamp', light_lamp)
ob_lamp_001 = bpy.data.objects.new('Lamp.001', light_lamp_001)
ob_lamp_002 = bpy.data.objects.new('Lamp.002', light_lamp_002)

# ---- transforms, parenting, visibility, modifiers, constraints
ob_ground2.location = (0.0, 0.0, 0.0)
ob_ground2.rotation_euler = (1.571, -0.0, 0.0)
ob_ground2.lineart.crease_threshold = 0.0
ob_lamp.location = (4.076, 1.005, 5.904)
ob_lamp.rotation_euler = (0.6503, 0.05522, 1.866)
ob_lamp.lock_rotations_4d = False
ob_lamp.empty_display_type = 'ARROWS'
ob_lamp.color = (0.0, 0.0, 0.0, 0.0)
ob_lamp.lineart.crease_threshold = 0.0
ob_lamp_001.location = (-6.469, -4.888, 5.904)
ob_lamp_001.rotation_euler = (-2.229, -2.159, 2.816)
ob_lamp_001.lock_rotations_4d = False
ob_lamp_001.empty_display_type = 'ARROWS'
ob_lamp_001.color = (0.0, 0.0, 0.0, 0.0)
ob_lamp_001.lineart.crease_threshold = 0.0
ob_lamp_002.location = (4.076, 1.005, -0.03061)
ob_lamp_002.rotation_euler = (-0.8033, -1.413, 5.585)
ob_lamp_002.lock_rotations_4d = False
ob_lamp_002.empty_display_type = 'ARROWS'
ob_lamp_002.color = (0.0, 0.0, 0.0, 0.0)
ob_lamp_002.lineart.crease_threshold = 0.0

# ---- collection membership
col_collection_1.objects.link(ob_ground2)
col_collection_1.objects.link(ob_lamp)
col_collection_1.objects.link(ob_lamp_001)
col_collection_1.objects.link(ob_lamp_002)

# ---- scene / render settings (as saved in the file)
scene.frame_start = 1; scene.frame_end = 250; scene.frame_set(1)
scene.render.engine = 'BLENDER_EEVEE_NEXT'
scene.render.image_settings.compression = 90
scene.render.resolution_percentage = 50
scene.render.dither_intensity = 0.0
scene.cycles.use_denoising = False
scene.cycles.samples = 10
scene.cycles.sampling_pattern = 'TABULATED_SOBOL'
scene.cycles.light_sampling_threshold = 0.0
scene.cycles.use_adaptive_sampling = False
scene.cycles.use_light_tree = False
scene.cycles.blur_glossy = 0.0
scene.cycles.volume_bounces = 1
scene.cycles.pixel_filter_type = 'GAUSSIAN'
scene.cycles.sample_clamp_indirect = 0.0
scene.view_settings.view_transform = 'Standard'
bpy.context.view_layer.update()

# ---- added for rendering (the .blend has no active camera): camera
cam_auto = bpy.data.cameras.new('AutoCamera')
cam_auto.lens = 50.0
cam_auto.sensor_width = 36.0
cam_auto.clip_end = 10000.3
ob_auto_camera = bpy.data.objects.new('AutoCamera', cam_auto)
scene.collection.objects.link(ob_auto_camera)
ob_auto_camera.location = (540.552, -828.09, 462.512)
ob_auto_camera.rotation_euler = (1.09748, -7.21219e-08, 0.694738)
scene.camera = ob_auto_camera
bpy.context.view_layer.update()
